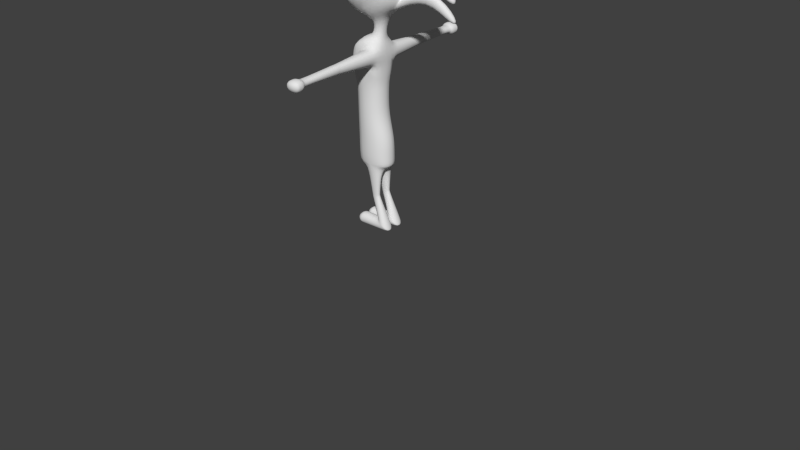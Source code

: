 # Source: Kokopielli.blend  (saved by Blender 2.69.0; exported with 4.5.12 LTS)
import bpy
from mathutils import Matrix  # noqa: F401  (used for matrix-valued properties, if any)

bpy.ops.wm.read_factory_settings(use_empty=True)
scene = bpy.context.scene
scene.name = 'Scene'

# ---- collections
col_collection_1 = bpy.data.collections.new('Collection 1'); scene.collection.children.link(col_collection_1)
col_collection_1.hide_render = True
col_collection_1.hide_viewport = True
col_collection_2 = bpy.data.collections.new('Collection 2'); scene.collection.children.link(col_collection_2)
col_collection_2.hide_render = True
col_collection_2.hide_viewport = True
col_collection_3 = bpy.data.collections.new('Collection 3'); scene.collection.children.link(col_collection_3)

# ---- world
world_world = bpy.data.worlds.new('World'); scene.world = world_world
world_world.color = (0.05088, 0.05088, 0.05088)
world_world.use_sun_shadow = False
world_world.sun_shadow_jitter_overblur = 0.0
world_world.cycles.sampling_method = 'MANUAL'
world_world.cycles.sample_map_resolution = 256

# ---- meshes
me_cube_006 = bpy.data.meshes.new('Cube.006')
me_cube_006.from_pydata([(-1.0, -0.5472, -6.155), (-1.0, 1.453, -6.155), (1.0, 1.453, -6.155), (1.0, -0.5472, -6.155), (-1.0, -2.705, -4.251), (-1.0, -0.7054, -4.251), (1.0, -0.7054, -4.251), (1.0, -2.705, -4.251), (-1.0, -0.5472, -8.668), (-1.0, 1.453, -8.668), (1.0, 1.453, -8.668), (1.0, -0.5472, -8.668), (-1.031, -1.018, -9.301), (-1.01, 0.4018, -10.71), (0.9833, 0.2721, -10.81), (0.9626, -1.147, -9.403), (-1.091, -1.255, -10.05), (-1.171, -1.238, -12.04), (0.8063, -1.53, -12.13), (0.8859, -1.548, -10.13)], [], [(4, 5, 1, 0), (5, 6, 2, 1), (6, 7, 3, 2), (7, 4, 0, 3), (3, 0, 8, 11), (7, 6, 5, 4), (11, 8, 12, 15), (2, 3, 11, 10), (1, 2, 10, 9), (0, 1, 9, 8), (15, 12, 16, 19), (10, 11, 15, 14), (9, 10, 14, 13), (8, 9, 13, 12), (16, 17, 18, 19), (14, 15, 19, 18), (13, 14, 18, 17), (12, 13, 17, 16)])
me_cube_006.use_remesh_preserve_volume = False
me_cube_006.use_remesh_preserve_attributes = False
me_cube_006.use_mirror_vertex_groups = False
me_cube_006.update()
me_cube_007 = bpy.data.meshes.new('Cube.007')
me_cube_007.from_pydata([(-1.0, -0.5472, -6.155), (-1.0, 1.453, -6.155), (1.0, 1.453, -6.155), (1.0, -0.5472, -6.155), (-1.0, -2.705, -4.251), (-1.0, -0.7054, -4.251), (1.0, -0.7054, -4.251), (1.0, -2.705, -4.251), (-1.0, -0.5472, -8.668), (-1.0, 1.453, -8.668), (1.0, 1.453, -8.668), (1.0, -0.5472, -8.668), (-1.031, -1.018, -9.301), (-1.01, 0.4018, -10.71), (0.9833, 0.2721, -10.81), (0.9626, -1.147, -9.403), (-1.091, -1.255, -10.05), (-1.171, -1.238, -12.04), (0.8063, -1.53, -12.13), (0.8859, -1.548, -10.13)], [], [(4, 5, 1, 0), (5, 6, 2, 1), (6, 7, 3, 2), (7, 4, 0, 3), (3, 0, 8, 11), (7, 6, 5, 4), (11, 8, 12, 15), (2, 3, 11, 10), (1, 2, 10, 9), (0, 1, 9, 8), (15, 12, 16, 19), (10, 11, 15, 14), (9, 10, 14, 13), (8, 9, 13, 12), (16, 17, 18, 19), (14, 15, 19, 18), (13, 14, 18, 17), (12, 13, 17, 16)])
me_cube_007.use_remesh_preserve_volume = False
me_cube_007.use_remesh_preserve_attributes = False
me_cube_007.use_mirror_vertex_groups = False
me_cube_007.update()
me_cube_008 = bpy.data.meshes.new('Cube.008')
me_cube_008.from_pydata([(-1.0, -0.5472, -6.155), (-1.0, 1.453, -6.155), (1.0, 1.453, -6.155), (1.0, -0.5472, -6.155), (-1.0, -2.705, -4.251), (-1.0, -0.7054, -4.251), (1.0, -0.7054, -4.251), (1.0, -2.705, -4.251), (-1.0, -0.5472, -8.668), (-1.0, 1.453, -8.668), (1.0, 1.453, -8.668), (1.0, -0.5472, -8.668), (-1.031, -1.018, -9.301), (-1.01, 0.4018, -10.71), (0.9833, 0.2721, -10.81), (0.9626, -1.147, -9.403), (-1.091, -1.255, -10.05), (-1.171, -1.238, -12.04), (0.8063, -1.53, -12.13), (0.8859, -1.548, -10.13)], [], [(4, 5, 1, 0), (5, 6, 2, 1), (6, 7, 3, 2), (7, 4, 0, 3), (3, 0, 8, 11), (7, 6, 5, 4), (11, 8, 12, 15), (2, 3, 11, 10), (1, 2, 10, 9), (0, 1, 9, 8), (15, 12, 16, 19), (10, 11, 15, 14), (9, 10, 14, 13), (8, 9, 13, 12), (16, 17, 18, 19), (14, 15, 19, 18), (13, 14, 18, 17), (12, 13, 17, 16)])
me_cube_008.use_remesh_preserve_volume = False
me_cube_008.use_remesh_preserve_attributes = False
me_cube_008.use_mirror_vertex_groups = False
me_cube_008.update()
me_cube_009 = bpy.data.meshes.new('Cube.009')
me_cube_009.from_pydata([(-1.0, -1.0, -4.764), (-1.0, 1.0, -4.764), (1.0, 1.0, -4.764), (1.0, -1.0, -4.764), (-1.0, -1.0, 4.764), (-1.0, 1.0, 4.764), (1.0, 1.0, 4.764), (1.0, -1.0, 4.764)], [], [(4, 5, 1, 0), (5, 6, 2, 1), (6, 7, 3, 2), (7, 4, 0, 3), (0, 1, 2, 3), (7, 6, 5, 4)])
me_cube_009.use_remesh_preserve_volume = False
me_cube_009.use_remesh_preserve_attributes = False
me_cube_009.use_mirror_vertex_groups = False
me_cube_009.update()
me_cube = bpy.data.meshes.new('Cube')
me_cube.from_pydata([(-1.623, -0.4152, -0.4152), (-1.623, 0.4152, -0.4152), (-0.6667, 0.4152, -0.4152), (-0.6667, -0.4152, -0.4152), (-1.623, -0.4152, 0.01737), (-1.623, 0.4152, 0.01737), (-0.7085, 0.4152, 0.01737), (-0.7085, -0.4152, 0.01737), (-1.643, -0.4152, 0.6223), (-1.643, 0.4152, 0.6223), (-0.692, 0.4152, 0.6245), (-0.692, -0.4152, 0.6245), (-1.705, -0.4152, 0.8571), (-1.705, 0.4152, 0.8571), (-0.7061, 0.4152, 1.124), (-0.7061, -0.4152, 1.124), (-1.7, -0.4152, 1.444), (-1.7, 0.4152, 1.444), (-0.6873, 0.4152, 1.685), (-1.497, -0.3155, -3.341), (-1.343, -0.4152, 1.9), (-1.343, 0.4152, 1.9), (-1.629, -0.4152, -0.963), (-1.629, 0.4152, -0.963), (-0.496, 0.4152, -0.963), (-0.496, -0.4152, -0.963), (-1.63, -0.4152, -1.426), (-1.63, 0.4152, -1.426), (-0.4872, 0.4152, -1.424), (-0.4872, -0.4152, -1.424), (-1.599, -0.4152, -1.796), (-1.599, 0.4152, -1.796), (-0.4879, 0.4152, -1.786), (-0.4879, -0.4152, -1.786), (-0.7148, -0.333, -1.793), (-1.21, -0.3426, -1.807), (-0.7353, 0.3548, -1.801), (-1.214, 0.3613, -1.808), (-1.212, -0.03903, -1.807), (-0.7608, -0.05599, -1.811), (-0.7635, 0.03443, -1.812), (-1.212, 0.03996, -1.808), (-0.6871, -0.4152, 1.685), (-1.291, -0.4152, 1.54), (-1.282, -0.4152, 1.119), (-1.296, 0.4152, 1.539), (-1.291, 0.4152, 1.114), (-0.7533, -0.1699, 1.854), (-1.088, -0.1702, 1.88), (-0.7533, 0.1568, 1.854), (-1.083, 0.157, 1.88), (-0.6728, -0.1699, 2.441), (-1.054, -0.1702, 2.317), (-0.6728, 0.1568, 2.441), (-1.049, 0.157, 2.317), (-1.385, -0.02564, -3.599), (-1.415, -0.01821, -3.266), (-1.385, -0.393, -3.599), (-1.415, -0.3867, -3.266), (-1.312, -0.02564, -3.601), (-1.333, -0.01821, -3.23), (-1.312, -0.393, -3.601), (-1.333, -0.3867, -3.231), (-0.6329, -0.02564, -3.599), (-1.09, -0.01821, -3.264), (-0.6332, -0.393, -3.599), (-1.09, -0.3867, -3.265), (-0.4497, -0.02564, -3.591), (-0.907, -0.01821, -3.257), (-0.45, -0.393, -3.591), (-0.9069, -0.3867, -3.257), (-0.4203, -0.02564, -3.563), (-0.8546, -0.01821, -3.238), (-0.4206, -0.393, -3.563), (-0.8545, -0.3867, -3.239), (-0.4145, -0.02564, -3.52), (-0.8128, -0.01821, -3.214), (-0.4148, -0.393, -3.52), (-0.8127, -0.3867, -3.215), (-1.015, -0.2858, -2.74), (-0.7954, -0.2886, -2.644), (-1.016, -0.1229, -2.74), (-0.7952, -0.1262, -2.644), (-1.037, -0.2863, -2.683), (-0.7966, -0.2891, -2.582), (-1.037, -0.1235, -2.683), (-0.8001, -0.1268, -2.583), (-1.048, -0.2863, -2.629), (-0.7991, -0.2891, -2.53), (-1.049, -0.1235, -2.629), (-0.8026, -0.1268, -2.532), (-0.8026, 0.2773, -2.532), (-1.049, 0.2805, -2.629), (-0.7991, 0.1149, -2.53), (-1.048, 0.1177, -2.629), (-0.8001, 0.2773, -2.583), (-1.037, 0.2805, -2.683), (-0.7966, 0.1149, -2.582), (-1.037, 0.1177, -2.683), (-0.7952, 0.2778, -2.644), (-1.016, 0.2811, -2.74), (-0.7954, 0.1154, -2.644), (-1.015, 0.1182, -2.74), (-0.8127, 0.01734, -3.215), (-0.4148, 0.011, -3.52), (-0.8128, 0.3858, -3.214), (-0.4145, 0.3784, -3.52), (-0.8545, 0.01734, -3.239), (-0.4206, 0.011, -3.563), (-0.8546, 0.3858, -3.238), (-0.4203, 0.3784, -3.563), (-0.9069, 0.01734, -3.257), (-0.45, 0.011, -3.591), (-0.907, 0.3858, -3.257), (-0.4497, 0.3784, -3.591), (-1.09, 0.01734, -3.265), (-0.6332, 0.011, -3.599), (-1.09, 0.3858, -3.264), (-0.6329, 0.3784, -3.599), (-1.333, 0.01734, -3.231), (-1.312, 0.011, -3.601), (-1.333, 0.3858, -3.23), (-1.312, 0.3784, -3.601), (-1.415, 0.01734, -3.266), (-1.385, 0.011, -3.599), (-1.415, 0.3858, -3.266), (-1.385, 0.3784, -3.599), (-1.497, 0.08855, -3.341), (-1.48, 0.0847, -3.543), (-1.497, 0.3119, -3.341), (-1.479, 0.3074, -3.543), (-1.533, 0.158, -3.419), (-1.527, 0.1566, -3.493), (-1.534, 0.2398, -3.419), (-1.527, 0.2381, -3.493), (-0.1136, -0.641, 3.003), (-1.26, -0.642, 2.331), (-0.1136, 0.6245, 3.003), (-1.251, 0.6251, 2.33), (-0.4134, -0.6331, 4.005), (-1.494, -0.6341, 3.876), (-0.4134, 0.6324, 4.005), (-1.485, 0.6331, 3.876), (-2.068, -0.1452, 2.458), (-2.064, 0.1547, 2.457), (-2.12, -0.1433, 3.072), (-2.116, 0.1565, 3.072), (-0.1136, -0.1925, 3.003), (-1.491, -0.1923, 3.876), (-0.4134, -0.1925, 4.005), (-1.488, 0.1491, 3.876), (-0.1136, 0.1446, 3.003), (-0.4134, 0.1474, 4.005), (-1.106, 0.1488, 3.942), (-1.105, -0.1923, 3.943), (-1.491, -0.1923, 3.876), (-1.488, 0.1491, 3.876), (-1.106, 0.1488, 3.942), (-1.105, -0.1923, 3.943), (1.483, -0.1446, 2.541), (1.481, 0.1109, 2.539), (1.688, 0.1065, 2.673), (1.688, -0.1525, 2.673), (-1.066, 0.1485, 3.939), (-1.079, -0.1924, 3.938), (-0.5833, 0.1482, 4.022), (-0.5806, -0.1924, 4.022), (-0.7577, -0.1113, 4.78), (-0.758, 0.07355, 4.78), (-1.216, 0.07369, 4.838), (-1.217, -0.1113, 4.839), (-1.066, 0.1485, 3.939), (-1.079, -0.1924, 3.938), (-0.5833, 0.1482, 4.022), (-0.5806, -0.1924, 4.022), (-0.4185, 0.1494, 4.912), (-0.4307, -0.1915, 4.911), (-0.1896, 0.1491, 4.479), (-0.1869, -0.1915, 4.48), (-0.2035, 0.1459, 3.603), (-0.2016, -0.1925, 3.596), (-0.0959, 0.1455, 3.09), (-0.09378, -0.1925, 3.082), (-0.2035, 0.1459, 3.603), (-0.2016, -0.1925, 3.596), (-0.0959, 0.1455, 3.09), (-0.09378, -0.1925, 3.082), (0.6409, 0.1459, 4.106), (0.6428, -0.1925, 4.099), (0.7322, 0.1455, 3.632), (0.7269, -0.1925, 3.632), (-0.3622, 0.1503, 2.641), (-0.359, -0.1821, 2.643), (-0.1136, -0.1925, 3.003), (-0.1136, 0.1446, 3.003), (-0.3622, 0.1503, 2.641), (-0.359, -0.1821, 2.643), (0.7413, -0.1525, 3.499), (0.7413, 0.1065, 3.499), (0.6543, 0.1109, 3.126), (0.6568, -0.1446, 3.127), (-0.2141, 0.1468, 3.629), (-0.2119, -0.1925, 3.623), (-0.4182, -0.1925, 4.003), (-0.4182, 0.1474, 4.003), (-0.2189, 0.1468, 3.627), (-0.2167, -0.1925, 3.621), (0.2999, -0.193, 4.684), (0.2999, 0.1469, 4.684), (0.3691, 0.1463, 4.185), (0.3713, -0.193, 4.18), (1.674, 0.1459, 3.187), (1.676, -0.1925, 3.18), (1.45, 0.1455, 2.999), (1.452, -0.1925, 2.991), (1.435, -0.1939, 3.852), (1.435, 0.146, 3.852), (1.162, 0.1455, 3.626), (1.164, -0.1939, 3.62), (1.013, 0.1503, 4.801), (1.001, -0.1906, 4.8), (0.9344, 0.15, 4.553), (0.9371, -0.1906, 4.554), (0.01738, -0.1097, 5.122), (0.01702, 0.07514, 5.122), (0.08579, 0.07529, 5.491), (0.0844, -0.1097, 5.491), (-1.48, -0.3193, -3.543), (-1.497, -0.09213, -3.341), (-1.479, -0.09663, -3.543), (-1.533, -0.246, -3.419), (-1.527, -0.2474, -3.493), (-1.534, -0.1643, -3.419), (-1.527, -0.1659, -3.493), (-0.7061, -0.5053, 1.124), (-0.6871, -0.5053, 1.685), (-1.291, -0.5053, 1.54), (-1.282, -0.5053, 1.119), (-0.8131, -1.599, 1.215), (-0.8011, -1.599, 1.566), (-1.179, -1.599, 1.475), (-1.173, -1.599, 1.212), (-0.8131, -1.665, 1.215), (-0.8011, -1.665, 1.566), (-1.179, -1.665, 1.475), (-1.173, -1.665, 1.212), (-0.8131, -1.746, 1.215), (-0.8011, -1.746, 1.566), (-1.179, -1.746, 1.475), (-1.173, -1.746, 1.212), (-0.8612, -2.878, 1.256), (-0.8525, -2.878, 1.446), (-1.129, -2.878, 1.446), (-1.124, -2.878, 1.254), (-0.8072, -2.918, 1.21), (-0.7949, -2.918, 1.479), (-1.185, -2.918, 1.479), (-1.179, -2.918, 1.209), (-0.7698, -3.005, 1.149), (-0.7527, -3.005, 1.523), (-1.216, -3.005, 1.522), (-1.209, -3.005, 1.149), (-0.7698, -3.094, 1.149), (-0.7527, -3.094, 1.523), (-1.216, -3.094, 1.522), (-1.209, -3.094, 1.149), (-0.7726, -3.182, 1.18), (-0.758, -3.182, 1.5), (-1.221, -3.182, 1.5), (-1.215, -3.182, 1.179), (-0.9143, -3.257, 1.301), (-0.9092, -3.257, 1.415), (-1.073, -3.257, 1.414), (-1.07, -3.257, 1.3), (-1.283, 0.5047, 1.121), (-1.294, 0.5047, 1.538), (-0.687, 0.5047, 1.683), (-0.6991, 0.5047, 1.119), (-1.176, 1.598, 1.212), (-1.178, 1.598, 1.476), (-0.8008, 1.598, 1.566), (-0.808, 1.598, 1.212), (-1.176, 1.665, 1.212), (-1.178, 1.665, 1.476), (-0.8008, 1.665, 1.566), (-0.808, 1.665, 1.212), (-1.176, 1.745, 1.212), (-1.178, 1.745, 1.476), (-0.8008, 1.745, 1.566), (-0.808, 1.745, 1.212), (-1.12, 2.877, 1.256), (-1.129, 2.877, 1.446), (-0.8529, 2.877, 1.446), (-0.857, 2.877, 1.254), (-1.174, 2.918, 1.21), (-1.187, 2.918, 1.479), (-0.7962, 2.918, 1.479), (-0.802, 2.918, 1.209), (-1.212, 3.004, 1.149), (-1.229, 3.004, 1.523), (-0.765, 3.004, 1.522), (-0.7729, 3.004, 1.149), (-1.212, 3.094, 1.149), (-1.229, 3.094, 1.523), (-0.765, 3.094, 1.522), (-0.7729, 3.094, 1.149), (-1.209, 3.182, 1.18), (-1.223, 3.182, 1.5), (-0.7599, 3.182, 1.5), (-0.7667, 3.182, 1.179), (-1.067, 3.257, 1.301), (-1.072, 3.257, 1.415), (-0.9086, 3.257, 1.414), (-0.911, 3.257, 1.3), (-1.43, 0.4784, 3.345), (-1.42, -0.4447, 3.357), (-1.436, -0.4447, 3.353), (-1.451, -0.4447, 3.345), (-1.464, -0.4447, 3.334), (-1.474, -0.4447, 3.321), (-1.482, -0.4447, 3.306), (-1.487, -0.4447, 3.291), (-1.489, -0.4447, 3.274), (-1.487, -0.4447, 3.257), (-1.482, -0.4447, 3.241), (-1.474, -0.4447, 3.227), (-1.464, -0.4447, 3.214), (-1.451, -0.4447, 3.203), (-1.436, -0.4447, 3.195), (-1.42, -0.4447, 3.19), (-1.404, -0.4447, 3.189), (-1.422, 0.4662, 3.353), (-1.42, -0.4414, 3.357), (-1.435, -0.4383, 3.353), (-1.45, -0.4354, 3.345), (-1.463, -0.4329, 3.334), (-1.473, -0.4308, 3.321), (-1.481, -0.4293, 3.306), (-1.485, -0.4284, 3.291), (-1.487, -0.428, 3.274), (-1.485, -0.4284, 3.257), (-1.481, -0.4293, 3.241), (-1.473, -0.4308, 3.227), (-1.463, -0.4329, 3.214), (-1.45, -0.4354, 3.203), (-1.435, -0.4383, 3.195), (-1.42, -0.4414, 3.19), (-1.413, 0.4529, 3.357), (-1.415, 0.4508, 3.19), (-1.419, -0.4383, 3.357), (-1.434, -0.4322, 3.353), (-1.447, -0.4266, 3.345), (-1.459, -0.4216, 3.334), (-1.469, -0.4176, 3.321), (-1.476, -0.4145, 3.306), (-1.481, -0.4127, 3.291), (-1.482, -0.4121, 3.274), (-1.481, -0.4127, 3.257), (-1.476, -0.4145, 3.241), (-1.469, -0.4176, 3.227), (-1.459, -0.4216, 3.214), (-1.447, -0.4266, 3.203), (-1.434, -0.4322, 3.195), (-1.419, -0.4383, 3.19), (-1.427, 0.4621, 3.195), (-1.437, 0.4725, 3.203), (-1.417, -0.4354, 3.357), (-1.431, -0.4266, 3.353), (-1.443, -0.4184, 3.345), (-1.454, -0.4112, 3.334), (-1.462, -0.4053, 3.321), (-1.469, -0.4009, 3.306), (-1.473, -0.3982, 3.291), (-1.474, -0.3973, 3.274), (-1.473, -0.3982, 3.257), (-1.469, -0.4009, 3.241), (-1.462, -0.4053, 3.227), (-1.454, -0.4112, 3.214), (-1.443, -0.4184, 3.203), (-1.431, -0.4266, 3.195), (-1.417, -0.4354, 3.19), (-1.446, 0.4816, 3.214), (-1.454, 0.4891, 3.227), (-1.415, -0.4329, 3.357), (-1.427, -0.4216, 3.353), (-1.437, -0.4112, 3.345), (-1.446, -0.4021, 3.334), (-1.454, -0.3946, 3.321), (-1.459, -0.389, 3.306), (-1.463, -0.3856, 3.291), (-1.464, -0.3844, 3.274), (-1.463, -0.3856, 3.257), (-1.459, -0.389, 3.241), (-1.454, -0.3946, 3.227), (-1.446, -0.4021, 3.214), (-1.437, -0.4112, 3.203), (-1.427, -0.4216, 3.195), (-1.415, -0.4329, 3.19), (-1.459, 0.4947, 3.241), (-1.463, 0.4981, 3.257), (-1.413, -0.4308, 3.357), (-1.422, -0.4176, 3.353), (-1.43, -0.4053, 3.345), (-1.437, -0.3946, 3.334), (-1.443, -0.3858, 3.321), (-1.447, -0.3792, 3.306), (-1.45, -0.3752, 3.291), (-1.451, -0.3738, 3.274), (-1.45, -0.3752, 3.257), (-1.447, -0.3792, 3.241), (-1.443, -0.3858, 3.227), (-1.437, -0.3946, 3.214), (-1.43, -0.4053, 3.203), (-1.422, -0.4176, 3.195), (-1.413, -0.4308, 3.19), (-1.464, 0.4993, 3.274), (-1.463, 0.4981, 3.291), (-1.41, -0.4293, 3.357), (-1.416, -0.4145, 3.353), (-1.422, -0.4009, 3.345), (-1.427, -0.389, 3.334), (-1.431, -0.3792, 3.321), (-1.434, -0.372, 3.306), (-1.435, -0.3675, 3.291), (-1.436, -0.366, 3.274), (-1.435, -0.3675, 3.257), (-1.434, -0.372, 3.241), (-1.431, -0.3792, 3.227), (-1.427, -0.389, 3.214), (-1.422, -0.4009, 3.203), (-1.416, -0.4145, 3.195), (-1.41, -0.4293, 3.19), (-1.459, 0.4947, 3.306), (-1.454, 0.4891, 3.321), (-1.407, -0.4284, 3.357), (-1.41, -0.4127, 3.353), (-1.413, -0.3982, 3.345), (-1.415, -0.3856, 3.334), (-1.417, -0.3752, 3.321), (-1.419, -0.3675, 3.306), (-1.42, -0.3627, 3.291), (-1.42, -0.3611, 3.274), (-1.42, -0.3627, 3.257), (-1.419, -0.3675, 3.241), (-1.417, -0.3752, 3.227), (-1.415, -0.3856, 3.214), (-1.413, -0.3982, 3.203), (-1.41, -0.4127, 3.195), (-1.407, -0.4284, 3.19), (-1.446, 0.4816, 3.334), (-1.437, 0.4725, 3.345), (-1.404, -0.428, 3.357), (-1.404, -0.4121, 3.353), (-1.404, -0.3973, 3.345), (-1.404, -0.3844, 3.334), (-1.404, -0.3738, 3.321), (-1.404, -0.366, 3.306), (-1.404, -0.3611, 3.291), (-1.404, -0.3595, 3.274), (-1.404, -0.3611, 3.257), (-1.404, -0.366, 3.241), (-1.404, -0.3738, 3.227), (-1.404, -0.3844, 3.214), (-1.404, -0.3973, 3.203), (-1.404, -0.4121, 3.195), (-1.404, -0.428, 3.19), (-1.427, 0.4621, 3.353), (-1.415, 0.4508, 3.357), (-1.4, -0.4284, 3.357), (-1.397, -0.4127, 3.353), (-1.394, -0.3982, 3.345), (-1.392, -0.3856, 3.334), (-1.39, -0.3752, 3.321), (-1.388, -0.3675, 3.306), (-1.387, -0.3627, 3.291), (-1.387, -0.3611, 3.274), (-1.387, -0.3627, 3.257), (-1.388, -0.3675, 3.241), (-1.39, -0.3752, 3.227), (-1.392, -0.3856, 3.214), (-1.394, -0.3982, 3.203), (-1.397, -0.4127, 3.195), (-1.4, -0.4284, 3.19), (-1.417, 0.4483, 3.19), (-1.431, 0.4572, 3.195), (-1.397, -0.4293, 3.357), (-1.391, -0.4145, 3.353), (-1.385, -0.4009, 3.345), (-1.38, -0.389, 3.334), (-1.376, -0.3792, 3.321), (-1.373, -0.372, 3.306), (-1.372, -0.3675, 3.291), (-1.371, -0.366, 3.274), (-1.372, -0.3675, 3.257), (-1.373, -0.372, 3.241), (-1.376, -0.3792, 3.227), (-1.38, -0.389, 3.214), (-1.385, -0.4009, 3.203), (-1.391, -0.4145, 3.195), (-1.397, -0.4293, 3.19), (-1.443, 0.4653, 3.203), (-1.454, 0.4725, 3.214), (-1.394, -0.4308, 3.357), (-1.385, -0.4176, 3.353), (-1.377, -0.4053, 3.345), (-1.37, -0.3946, 3.334), (-1.364, -0.3858, 3.321), (-1.36, -0.3792, 3.306), (-1.357, -0.3752, 3.291), (-1.356, -0.3738, 3.274), (-1.357, -0.3752, 3.257), (-1.36, -0.3792, 3.241), (-1.364, -0.3858, 3.227), (-1.37, -0.3946, 3.214), (-1.377, -0.4053, 3.203), (-1.385, -0.4176, 3.195), (-1.394, -0.4308, 3.19), (-1.462, 0.4784, 3.227), (-1.469, 0.4828, 3.241), (-1.392, -0.4329, 3.357), (-1.38, -0.4216, 3.353), (-1.37, -0.4112, 3.345), (-1.361, -0.4021, 3.334), (-1.353, -0.3946, 3.321), (-1.348, -0.389, 3.306), (-1.344, -0.3856, 3.291), (-1.343, -0.3844, 3.274), (-1.344, -0.3856, 3.257), (-1.348, -0.389, 3.241), (-1.353, -0.3946, 3.227), (-1.361, -0.4021, 3.214), (-1.37, -0.4112, 3.203), (-1.38, -0.4216, 3.195), (-1.392, -0.4329, 3.19), (-1.473, 0.4855, 3.257), (-1.474, 0.4864, 3.274), (-1.39, -0.4354, 3.357), (-1.376, -0.4266, 3.353), (-1.364, -0.4184, 3.345), (-1.353, -0.4112, 3.334), (-1.345, -0.4053, 3.321), (-1.338, -0.4009, 3.306), (-1.334, -0.3982, 3.291), (-1.333, -0.3973, 3.274), (-1.334, -0.3982, 3.257), (-1.338, -0.4009, 3.241), (-1.345, -0.4053, 3.227), (-1.353, -0.4112, 3.214), (-1.364, -0.4184, 3.203), (-1.376, -0.4266, 3.195), (-1.39, -0.4354, 3.19), (-1.473, 0.4855, 3.291), (-1.469, 0.4828, 3.306), (-1.388, -0.4383, 3.357), (-1.373, -0.4322, 3.353), (-1.36, -0.4266, 3.345), (-1.348, -0.4216, 3.334), (-1.338, -0.4176, 3.321), (-1.331, -0.4145, 3.306), (-1.326, -0.4127, 3.291), (-1.325, -0.4121, 3.274), (-1.326, -0.4127, 3.257), (-1.331, -0.4145, 3.241), (-1.338, -0.4176, 3.227), (-1.348, -0.4216, 3.214), (-1.36, -0.4266, 3.203), (-1.373, -0.4322, 3.195), (-1.388, -0.4383, 3.19), (-1.462, 0.4784, 3.321), (-1.454, 0.4725, 3.334), (-1.387, -0.4414, 3.357), (-1.372, -0.4383, 3.353), (-1.357, -0.4354, 3.345), (-1.344, -0.4329, 3.334), (-1.334, -0.4308, 3.321), (-1.326, -0.4293, 3.306), (-1.322, -0.4284, 3.291), (-1.32, -0.428, 3.274), (-1.322, -0.4284, 3.257), (-1.326, -0.4293, 3.241), (-1.334, -0.4308, 3.227), (-1.344, -0.4329, 3.214), (-1.357, -0.4354, 3.203), (-1.372, -0.4383, 3.195), (-1.387, -0.4414, 3.19), (-1.443, 0.4653, 3.345), (-1.431, 0.4572, 3.353), (-1.387, -0.4447, 3.357), (-1.371, -0.4447, 3.353), (-1.356, -0.4447, 3.345), (-1.343, -0.4447, 3.334), (-1.333, -0.4447, 3.321), (-1.325, -0.4447, 3.306), (-1.32, -0.4447, 3.291), (-1.318, -0.4447, 3.274), (-1.32, -0.4447, 3.257), (-1.325, -0.4447, 3.241), (-1.333, -0.4447, 3.227), (-1.343, -0.4447, 3.214), (-1.356, -0.4447, 3.203), (-1.371, -0.4447, 3.195), (-1.387, -0.4447, 3.19), (-1.417, 0.4483, 3.357), (-1.419, 0.4454, 3.19), (-1.387, -0.4479, 3.357), (-1.372, -0.451, 3.353), (-1.357, -0.4539, 3.345), (-1.344, -0.4564, 3.334), (-1.334, -0.4585, 3.321), (-1.326, -0.46, 3.306), (-1.322, -0.461, 3.291), (-1.32, -0.4613, 3.274), (-1.322, -0.461, 3.257), (-1.326, -0.46, 3.241), (-1.334, -0.4585, 3.227), (-1.344, -0.4564, 3.214), (-1.357, -0.4539, 3.203), (-1.372, -0.451, 3.195), (-1.387, -0.4479, 3.19), (-1.434, 0.4515, 3.195), (-1.447, 0.4572, 3.203), (-1.388, -0.451, 3.357), (-1.373, -0.4571, 3.353), (-1.36, -0.4628, 3.345), (-1.348, -0.4677, 3.334), (-1.338, -0.4718, 3.321), (-1.331, -0.4748, 3.306), (-1.326, -0.4766, 3.291), (-1.325, -0.4773, 3.274), (-1.326, -0.4766, 3.257), (-1.331, -0.4748, 3.241), (-1.338, -0.4718, 3.227), (-1.348, -0.4677, 3.214), (-1.36, -0.4628, 3.203), (-1.373, -0.4571, 3.195), (-1.388, -0.451, 3.19), (-1.459, 0.4621, 3.214), (-1.469, 0.4662, 3.227), (-1.39, -0.4539, 3.357), (-1.376, -0.4628, 3.353), (-1.364, -0.471, 3.345), (-1.353, -0.4781, 3.334), (-1.345, -0.484, 3.321), (-1.338, -0.4884, 3.306), (-1.334, -0.4911, 3.291), (-1.333, -0.492, 3.274), (-1.334, -0.4911, 3.257), (-1.338, -0.4884, 3.241), (-1.345, -0.484, 3.227), (-1.353, -0.4781, 3.214), (-1.364, -0.471, 3.203), (-1.376, -0.4628, 3.195), (-1.39, -0.4539, 3.19), (-1.476, 0.4692, 3.241), (-1.481, 0.471, 3.257), (-1.392, -0.4564, 3.357), (-1.38, -0.4677, 3.353), (-1.37, -0.4781, 3.345), (-1.361, -0.4872, 3.334), (-1.353, -0.4947, 3.321), (-1.348, -0.5003, 3.306), (-1.344, -0.5037, 3.291), (-1.343, -0.5049, 3.274), (-1.344, -0.5037, 3.257), (-1.348, -0.5003, 3.241), (-1.353, -0.4947, 3.227), (-1.361, -0.4872, 3.214), (-1.37, -0.4781, 3.203), (-1.38, -0.4677, 3.195), (-1.392, -0.4564, 3.19), (-1.482, 0.4716, 3.274), (-1.481, 0.471, 3.291), (-1.394, -0.4585, 3.357), (-1.385, -0.4718, 3.353), (-1.377, -0.484, 3.345), (-1.37, -0.4947, 3.334), (-1.364, -0.5035, 3.321), (-1.36, -0.5101, 3.306), (-1.357, -0.5141, 3.291), (-1.356, -0.5155, 3.274), (-1.357, -0.5141, 3.257), (-1.36, -0.5101, 3.241), (-1.364, -0.5035, 3.227), (-1.37, -0.4947, 3.214), (-1.377, -0.484, 3.203), (-1.385, -0.4718, 3.195), (-1.394, -0.4585, 3.19), (-1.476, 0.4692, 3.306), (-1.469, 0.4662, 3.321), (-1.397, -0.46, 3.357), (-1.391, -0.4748, 3.353), (-1.385, -0.4884, 3.345), (-1.38, -0.5003, 3.334), (-1.376, -0.5101, 3.321), (-1.373, -0.5174, 3.306), (-1.372, -0.5218, 3.291), (-1.371, -0.5234, 3.274), (-1.372, -0.5218, 3.257), (-1.373, -0.5174, 3.241), (-1.376, -0.5101, 3.227), (-1.38, -0.5003, 3.214), (-1.385, -0.4884, 3.203), (-1.391, -0.4748, 3.195), (-1.397, -0.46, 3.19), (-1.459, 0.4621, 3.334), (-1.447, 0.4572, 3.345), (-1.4, -0.461, 3.357), (-1.397, -0.4766, 3.353), (-1.394, -0.4911, 3.345), (-1.392, -0.5037, 3.334), (-1.39, -0.5141, 3.321), (-1.388, -0.5218, 3.306), (-1.387, -0.5266, 3.291), (-1.387, -0.5282, 3.274), (-1.387, -0.5266, 3.257), (-1.388, -0.5218, 3.241), (-1.39, -0.5141, 3.227), (-1.392, -0.5037, 3.214), (-1.394, -0.4911, 3.203), (-1.397, -0.4766, 3.195), (-1.4, -0.461, 3.19), (-1.434, 0.4515, 3.353), (-1.419, 0.4454, 3.357), (-1.404, -0.4613, 3.357), (-1.404, -0.4773, 3.353), (-1.404, -0.492, 3.345), (-1.404, -0.5049, 3.334), (-1.404, -0.5155, 3.321), (-1.404, -0.5234, 3.306), (-1.404, -0.5282, 3.291), (-1.404, -0.5298, 3.274), (-1.404, -0.5282, 3.257), (-1.404, -0.5234, 3.241), (-1.404, -0.5155, 3.227), (-1.404, -0.5049, 3.214), (-1.404, -0.492, 3.203), (-1.404, -0.4773, 3.195), (-1.404, -0.4613, 3.19), (-1.42, 0.4423, 3.19), (-1.435, 0.4454, 3.195), (-1.407, -0.461, 3.357), (-1.41, -0.4766, 3.353), (-1.413, -0.4911, 3.345), (-1.415, -0.5037, 3.334), (-1.417, -0.5141, 3.321), (-1.419, -0.5218, 3.306), (-1.42, -0.5266, 3.291), (-1.42, -0.5282, 3.274), (-1.42, -0.5266, 3.257), (-1.419, -0.5218, 3.241), (-1.417, -0.5141, 3.227), (-1.415, -0.5037, 3.214), (-1.413, -0.4911, 3.203), (-1.41, -0.4766, 3.195), (-1.407, -0.461, 3.19), (-1.45, 0.4483, 3.203), (-1.404, -0.4447, 3.359), (-1.41, -0.46, 3.357), (-1.416, -0.4748, 3.353), (-1.422, -0.4884, 3.345), (-1.427, -0.5003, 3.334), (-1.431, -0.5101, 3.321), (-1.434, -0.5174, 3.306), (-1.435, -0.5218, 3.291), (-1.436, -0.5234, 3.274), (-1.435, -0.5218, 3.257), (-1.434, -0.5174, 3.241), (-1.431, -0.5101, 3.227), (-1.427, -0.5003, 3.214), (-1.422, -0.4884, 3.203), (-1.416, -0.4748, 3.195), (-1.41, -0.46, 3.19), (-1.463, 0.4508, 3.214), (-1.473, 0.4529, 3.227), (-1.413, -0.4585, 3.357), (-1.422, -0.4718, 3.353), (-1.43, -0.484, 3.345), (-1.437, -0.4947, 3.334), (-1.443, -0.5035, 3.321), (-1.447, -0.5101, 3.306), (-1.45, -0.5141, 3.291), (-1.451, -0.5155, 3.274), (-1.45, -0.5141, 3.257), (-1.447, -0.5101, 3.241), (-1.443, -0.5035, 3.227), (-1.437, -0.4947, 3.214), (-1.43, -0.484, 3.203), (-1.422, -0.4718, 3.195), (-1.413, -0.4585, 3.19), (-1.481, 0.4544, 3.241), (-1.485, 0.4554, 3.257), (-1.415, -0.4564, 3.357), (-1.427, -0.4677, 3.353), (-1.437, -0.4781, 3.345), (-1.446, -0.4872, 3.334), (-1.454, -0.4947, 3.321), (-1.459, -0.5003, 3.306), (-1.463, -0.5037, 3.291), (-1.464, -0.5049, 3.274), (-1.463, -0.5037, 3.257), (-1.459, -0.5003, 3.241), (-1.454, -0.4947, 3.227), (-1.446, -0.4872, 3.214), (-1.437, -0.4781, 3.203), (-1.427, -0.4677, 3.195), (-1.415, -0.4564, 3.19), (-1.487, 0.4557, 3.274), (-1.485, 0.4554, 3.291), (-1.417, -0.4539, 3.357), (-1.431, -0.4628, 3.353), (-1.443, -0.471, 3.345), (-1.454, -0.4781, 3.334), (-1.462, -0.484, 3.321), (-1.469, -0.4884, 3.306), (-1.473, -0.4911, 3.291), (-1.474, -0.492, 3.274), (-1.473, -0.4911, 3.257), (-1.469, -0.4884, 3.241), (-1.462, -0.484, 3.227), (-1.454, -0.4781, 3.214), (-1.443, -0.471, 3.203), (-1.431, -0.4628, 3.195), (-1.417, -0.4539, 3.19), (-1.481, 0.4544, 3.306), (-1.473, 0.4529, 3.321), (-1.419, -0.451, 3.357), (-1.434, -0.4571, 3.353), (-1.447, -0.4628, 3.345), (-1.459, -0.4677, 3.334), (-1.469, -0.4718, 3.321), (-1.476, -0.4748, 3.306), (-1.481, -0.4766, 3.291), (-1.482, -0.4773, 3.274), (-1.481, -0.4766, 3.257), (-1.476, -0.4748, 3.241), (-1.469, -0.4718, 3.227), (-1.459, -0.4677, 3.214), (-1.447, -0.4628, 3.203), (-1.434, -0.4571, 3.195), (-1.419, -0.451, 3.19), (-1.463, 0.4508, 3.334), (-1.45, 0.4483, 3.345), (-1.42, -0.4479, 3.357), (-1.435, -0.451, 3.353), (-1.45, -0.4539, 3.345), (-1.463, -0.4564, 3.334), (-1.473, -0.4585, 3.321), (-1.481, -0.46, 3.306), (-1.485, -0.461, 3.291), (-1.487, -0.4613, 3.274), (-1.485, -0.461, 3.257), (-1.481, -0.46, 3.241), (-1.473, -0.4585, 3.227), (-1.463, -0.4564, 3.214), (-1.45, -0.4539, 3.203), (-1.435, -0.451, 3.195), (-1.42, -0.4479, 3.19), (-1.435, 0.4454, 3.353), (-1.42, 0.4423, 3.357), (-1.404, 0.4391, 3.189), (-1.42, 0.4391, 3.19), (-1.436, 0.4391, 3.195), (-1.451, 0.4391, 3.203), (-1.464, 0.4391, 3.214), (-1.474, 0.4391, 3.227), (-1.482, 0.4391, 3.241), (-1.487, 0.4391, 3.257), (-1.489, 0.4391, 3.274), (-1.487, 0.4391, 3.291), (-1.482, 0.4391, 3.306), (-1.474, 0.4391, 3.321), (-1.464, 0.4391, 3.334), (-1.451, 0.4391, 3.345), (-1.436, 0.4391, 3.353), (-1.42, 0.4391, 3.357), (-1.437, 0.4891, 3.334), (-1.443, 0.4979, 3.321), (-1.447, 0.5045, 3.306), (-1.45, 0.5085, 3.291), (-1.451, 0.5099, 3.274), (-1.45, 0.5085, 3.257), (-1.447, 0.5045, 3.241), (-1.443, 0.4979, 3.227), (-1.437, 0.4891, 3.214), (-1.43, 0.4784, 3.203), (-1.422, 0.4662, 3.195), (-1.413, 0.4529, 3.19), (-1.41, 0.4544, 3.357), (-1.416, 0.4692, 3.353), (-1.422, 0.4828, 3.345), (-1.427, 0.4947, 3.334), (-1.431, 0.5045, 3.321), (-1.434, 0.5118, 3.306), (-1.435, 0.5162, 3.291), (-1.436, 0.5177, 3.274), (-1.435, 0.5162, 3.257), (-1.434, 0.5118, 3.241), (-1.431, 0.5045, 3.227), (-1.427, 0.4947, 3.214), (-1.422, 0.4828, 3.203), (-1.416, 0.4692, 3.195), (-1.41, 0.4544, 3.19), (-1.407, 0.4554, 3.357), (-1.41, 0.471, 3.353), (-1.413, 0.4855, 3.345), (-1.415, 0.4981, 3.334), (-1.417, 0.5085, 3.321), (-1.419, 0.5162, 3.306), (-1.42, 0.521, 3.291), (-1.42, 0.5226, 3.274), (-1.42, 0.521, 3.257), (-1.419, 0.5162, 3.241), (-1.417, 0.5085, 3.227), (-1.415, 0.4981, 3.214), (-1.413, 0.4855, 3.203), (-1.41, 0.471, 3.195), (-1.407, 0.4554, 3.19), (-1.404, 0.4557, 3.357), (-1.404, 0.4716, 3.353), (-1.404, 0.4864, 3.345), (-1.404, 0.4993, 3.334), (-1.404, 0.5099, 3.321), (-1.404, 0.5177, 3.306), (-1.404, 0.5226, 3.291), (-1.404, 0.5242, 3.274), (-1.404, 0.5226, 3.257), (-1.404, 0.5177, 3.241), (-1.404, 0.5099, 3.227), (-1.404, 0.4993, 3.214), (-1.404, 0.4864, 3.203), (-1.404, 0.4716, 3.195), (-1.404, 0.4557, 3.19), (-1.4, 0.4554, 3.357), (-1.397, 0.471, 3.353), (-1.394, 0.4855, 3.345), (-1.392, 0.4981, 3.334), (-1.39, 0.5085, 3.321), (-1.388, 0.5162, 3.306), (-1.387, 0.521, 3.291), (-1.387, 0.5226, 3.274), (-1.387, 0.521, 3.257), (-1.388, 0.5162, 3.241), (-1.39, 0.5085, 3.227), (-1.392, 0.4981, 3.214), (-1.394, 0.4855, 3.203), (-1.397, 0.471, 3.195), (-1.4, 0.4554, 3.19), (-1.397, 0.4544, 3.357), (-1.391, 0.4692, 3.353), (-1.385, 0.4828, 3.345), (-1.38, 0.4947, 3.334), (-1.376, 0.5045, 3.321), (-1.373, 0.5118, 3.306), (-1.372, 0.5162, 3.291), (-1.371, 0.5177, 3.274), (-1.372, 0.5162, 3.257), (-1.373, 0.5118, 3.241), (-1.376, 0.5045, 3.227), (-1.38, 0.4947, 3.214), (-1.385, 0.4828, 3.203), (-1.391, 0.4692, 3.195), (-1.397, 0.4544, 3.19), (-1.394, 0.4529, 3.357), (-1.385, 0.4662, 3.353), (-1.377, 0.4784, 3.345), (-1.37, 0.4891, 3.334), (-1.364, 0.4979, 3.321), (-1.36, 0.5045, 3.306), (-1.357, 0.5085, 3.291), (-1.356, 0.5099, 3.274), (-1.357, 0.5085, 3.257), (-1.36, 0.5045, 3.241), (-1.364, 0.4979, 3.227), (-1.37, 0.4891, 3.214), (-1.377, 0.4784, 3.203), (-1.385, 0.4662, 3.195), (-1.394, 0.4529, 3.19), (-1.392, 0.4508, 3.357), (-1.38, 0.4621, 3.353), (-1.37, 0.4725, 3.345), (-1.361, 0.4816, 3.334), (-1.353, 0.4891, 3.321), (-1.348, 0.4947, 3.306), (-1.344, 0.4981, 3.291), (-1.343, 0.4993, 3.274), (-1.344, 0.4981, 3.257), (-1.348, 0.4947, 3.241), (-1.353, 0.4891, 3.227), (-1.361, 0.4816, 3.214), (-1.37, 0.4725, 3.203), (-1.38, 0.4621, 3.195), (-1.392, 0.4508, 3.19), (-1.39, 0.4483, 3.357), (-1.376, 0.4572, 3.353), (-1.364, 0.4653, 3.345), (-1.353, 0.4725, 3.334), (-1.345, 0.4784, 3.321), (-1.338, 0.4828, 3.306), (-1.334, 0.4855, 3.291), (-1.333, 0.4864, 3.274), (-1.334, 0.4855, 3.257), (-1.338, 0.4828, 3.241), (-1.345, 0.4784, 3.227), (-1.353, 0.4725, 3.214), (-1.364, 0.4653, 3.203), (-1.376, 0.4572, 3.195), (-1.39, 0.4483, 3.19), (-1.388, 0.4454, 3.357), (-1.373, 0.4515, 3.353), (-1.36, 0.4572, 3.345), (-1.348, 0.4621, 3.334), (-1.338, 0.4662, 3.321), (-1.331, 0.4692, 3.306), (-1.326, 0.471, 3.291), (-1.325, 0.4716, 3.274), (-1.326, 0.471, 3.257), (-1.331, 0.4692, 3.241), (-1.338, 0.4662, 3.227), (-1.348, 0.4621, 3.214), (-1.36, 0.4572, 3.203), (-1.373, 0.4515, 3.195), (-1.388, 0.4454, 3.19), (-1.387, 0.4423, 3.357), (-1.372, 0.4454, 3.353), (-1.357, 0.4483, 3.345), (-1.344, 0.4508, 3.334), (-1.334, 0.4529, 3.321), (-1.326, 0.4544, 3.306), (-1.322, 0.4554, 3.291), (-1.32, 0.4557, 3.274), (-1.322, 0.4554, 3.257), (-1.326, 0.4544, 3.241), (-1.334, 0.4529, 3.227), (-1.344, 0.4508, 3.214), (-1.357, 0.4483, 3.203), (-1.372, 0.4454, 3.195), (-1.387, 0.4423, 3.19), (-1.387, 0.4391, 3.357), (-1.371, 0.4391, 3.353), (-1.356, 0.4391, 3.345), (-1.343, 0.4391, 3.334), (-1.333, 0.4391, 3.321), (-1.325, 0.4391, 3.306), (-1.32, 0.4391, 3.291), (-1.318, 0.4391, 3.274), (-1.32, 0.4391, 3.257), (-1.325, 0.4391, 3.241), (-1.333, 0.4391, 3.227), (-1.343, 0.4391, 3.214), (-1.356, 0.4391, 3.203), (-1.371, 0.4391, 3.195), (-1.387, 0.4391, 3.19), (-1.387, 0.4358, 3.357), (-1.372, 0.4327, 3.353), (-1.357, 0.4298, 3.345), (-1.344, 0.4273, 3.334), (-1.334, 0.4252, 3.321), (-1.326, 0.4237, 3.306), (-1.322, 0.4228, 3.291), (-1.32, 0.4224, 3.274), (-1.322, 0.4228, 3.257), (-1.326, 0.4237, 3.241), (-1.334, 0.4252, 3.227), (-1.344, 0.4273, 3.214), (-1.357, 0.4298, 3.203), (-1.372, 0.4327, 3.195), (-1.387, 0.4358, 3.19), (-1.388, 0.4327, 3.357), (-1.373, 0.4266, 3.353), (-1.36, 0.4209, 3.345), (-1.348, 0.416, 3.334), (-1.338, 0.412, 3.321), (-1.331, 0.4089, 3.306), (-1.326, 0.4071, 3.291), (-1.325, 0.4065, 3.274), (-1.326, 0.4071, 3.257), (-1.331, 0.4089, 3.241), (-1.338, 0.412, 3.227), (-1.348, 0.416, 3.214), (-1.36, 0.4209, 3.203), (-1.373, 0.4266, 3.195), (-1.388, 0.4327, 3.19), (-1.39, 0.4298, 3.357), (-1.376, 0.4209, 3.353), (-1.364, 0.4128, 3.345), (-1.353, 0.4056, 3.334), (-1.345, 0.3997, 3.321), (-1.338, 0.3953, 3.306), (-1.334, 0.3926, 3.291), (-1.333, 0.3917, 3.274), (-1.334, 0.3926, 3.257), (-1.338, 0.3953, 3.241), (-1.345, 0.3997, 3.227), (-1.353, 0.4056, 3.214), (-1.364, 0.4128, 3.203), (-1.376, 0.4209, 3.195), (-1.39, 0.4298, 3.19), (-1.392, 0.4273, 3.357), (-1.38, 0.416, 3.353), (-1.37, 0.4056, 3.345), (-1.361, 0.3965, 3.334), (-1.353, 0.389, 3.321), (-1.348, 0.3834, 3.306), (-1.344, 0.38, 3.291), (-1.343, 0.3788, 3.274), (-1.344, 0.38, 3.257), (-1.348, 0.3834, 3.241), (-1.353, 0.389, 3.227), (-1.361, 0.3965, 3.214), (-1.37, 0.4056, 3.203), (-1.38, 0.416, 3.195), (-1.392, 0.4273, 3.19), (-1.394, 0.4252, 3.357), (-1.385, 0.412, 3.353), (-1.377, 0.3997, 3.345), (-1.37, 0.389, 3.334), (-1.364, 0.3802, 3.321), (-1.36, 0.3736, 3.306), (-1.357, 0.3696, 3.291), (-1.356, 0.3682, 3.274), (-1.357, 0.3696, 3.257), (-1.36, 0.3736, 3.241), (-1.364, 0.3802, 3.227), (-1.37, 0.389, 3.214), (-1.377, 0.3997, 3.203), (-1.385, 0.412, 3.195), (-1.394, 0.4252, 3.19), (-1.397, 0.4237, 3.357), (-1.391, 0.4089, 3.353), (-1.385, 0.3953, 3.345), (-1.38, 0.3834, 3.334), (-1.376, 0.3736, 3.321), (-1.373, 0.3664, 3.306), (-1.372, 0.3619, 3.291), (-1.371, 0.3604, 3.274), (-1.372, 0.3619, 3.257), (-1.373, 0.3664, 3.241), (-1.376, 0.3736, 3.227), (-1.38, 0.3834, 3.214), (-1.385, 0.3953, 3.203), (-1.391, 0.4089, 3.195), (-1.397, 0.4237, 3.19), (-1.4, 0.4228, 3.357), (-1.397, 0.4071, 3.353), (-1.394, 0.3926, 3.345), (-1.392, 0.38, 3.334), (-1.39, 0.3696, 3.321), (-1.388, 0.3619, 3.306), (-1.387, 0.3571, 3.291), (-1.387, 0.3555, 3.274), (-1.387, 0.3571, 3.257), (-1.388, 0.3619, 3.241), (-1.39, 0.3696, 3.227), (-1.392, 0.38, 3.214), (-1.394, 0.3926, 3.203), (-1.397, 0.4071, 3.195), (-1.4, 0.4228, 3.19), (-1.404, 0.4224, 3.357), (-1.404, 0.4065, 3.353), (-1.404, 0.3917, 3.345), (-1.404, 0.3788, 3.334), (-1.404, 0.3682, 3.321), (-1.404, 0.3604, 3.306), (-1.404, 0.3555, 3.291), (-1.404, 0.3539, 3.274), (-1.404, 0.3555, 3.257), (-1.404, 0.3604, 3.241), (-1.404, 0.3682, 3.227), (-1.404, 0.3788, 3.214), (-1.404, 0.3917, 3.203), (-1.404, 0.4065, 3.195), (-1.404, 0.4224, 3.19), (-1.407, 0.4228, 3.357), (-1.41, 0.4071, 3.353), (-1.413, 0.3926, 3.345), (-1.415, 0.38, 3.334), (-1.417, 0.3696, 3.321), (-1.419, 0.3619, 3.306), (-1.42, 0.3571, 3.291), (-1.42, 0.3555, 3.274), (-1.42, 0.3571, 3.257), (-1.419, 0.3619, 3.241), (-1.417, 0.3696, 3.227), (-1.415, 0.38, 3.214), (-1.413, 0.3926, 3.203), (-1.41, 0.4071, 3.195), (-1.407, 0.4228, 3.19), (-1.404, 0.4391, 3.359), (-1.41, 0.4237, 3.357), (-1.416, 0.4089, 3.353), (-1.422, 0.3953, 3.345), (-1.427, 0.3834, 3.334), (-1.431, 0.3736, 3.321), (-1.434, 0.3664, 3.306), (-1.435, 0.3619, 3.291), (-1.436, 0.3604, 3.274), (-1.435, 0.3619, 3.257), (-1.434, 0.3664, 3.241), (-1.431, 0.3736, 3.227), (-1.427, 0.3834, 3.214), (-1.422, 0.3953, 3.203), (-1.416, 0.4089, 3.195), (-1.41, 0.4237, 3.19), (-1.413, 0.4252, 3.357), (-1.422, 0.412, 3.353), (-1.43, 0.3997, 3.345), (-1.437, 0.389, 3.334), (-1.443, 0.3802, 3.321), (-1.447, 0.3736, 3.306), (-1.45, 0.3696, 3.291), (-1.451, 0.3682, 3.274), (-1.45, 0.3696, 3.257), (-1.447, 0.3736, 3.241), (-1.443, 0.3802, 3.227), (-1.437, 0.389, 3.214), (-1.43, 0.3997, 3.203), (-1.422, 0.412, 3.195), (-1.413, 0.4252, 3.19), (-1.415, 0.4273, 3.357), (-1.427, 0.416, 3.353), (-1.437, 0.4056, 3.345), (-1.446, 0.3965, 3.334), (-1.454, 0.389, 3.321), (-1.459, 0.3834, 3.306), (-1.463, 0.38, 3.291), (-1.464, 0.3788, 3.274), (-1.463, 0.38, 3.257), (-1.459, 0.3834, 3.241), (-1.454, 0.389, 3.227), (-1.446, 0.3965, 3.214), (-1.437, 0.4056, 3.203), (-1.427, 0.416, 3.195), (-1.415, 0.4273, 3.19), (-1.417, 0.4298, 3.357), (-1.431, 0.4209, 3.353), (-1.443, 0.4128, 3.345), (-1.454, 0.4056, 3.334), (-1.462, 0.3997, 3.321), (-1.469, 0.3953, 3.306), (-1.473, 0.3926, 3.291), (-1.474, 0.3917, 3.274), (-1.473, 0.3926, 3.257), (-1.469, 0.3953, 3.241), (-1.462, 0.3997, 3.227), (-1.454, 0.4056, 3.214), (-1.443, 0.4128, 3.203), (-1.431, 0.4209, 3.195), (-1.417, 0.4298, 3.19), (-1.419, 0.4327, 3.357), (-1.434, 0.4266, 3.353), (-1.447, 0.4209, 3.345), (-1.459, 0.416, 3.334), (-1.469, 0.412, 3.321), (-1.476, 0.4089, 3.306), (-1.481, 0.4071, 3.291), (-1.482, 0.4065, 3.274), (-1.481, 0.4071, 3.257), (-1.476, 0.4089, 3.241), (-1.469, 0.412, 3.227), (-1.459, 0.416, 3.214), (-1.447, 0.4209, 3.203), (-1.434, 0.4266, 3.195), (-1.419, 0.4327, 3.19), (-1.42, 0.4358, 3.357), (-1.435, 0.4327, 3.353), (-1.45, 0.4298, 3.345), (-1.463, 0.4273, 3.334), (-1.473, 0.4252, 3.321), (-1.481, 0.4237, 3.306), (-1.485, 0.4228, 3.291), (-1.487, 0.4224, 3.274), (-1.485, 0.4228, 3.257), (-1.481, 0.4237, 3.241), (-1.473, 0.4252, 3.227), (-1.463, 0.4273, 3.214), (-1.45, 0.4298, 3.203), (-1.435, 0.4327, 3.195), (-1.42, 0.4358, 3.19)], [], [(4, 5, 1, 0), (5, 6, 2, 1), (6, 7, 3, 2), (7, 4, 0, 3), (3, 0, 22, 25), (4, 7, 11, 8), (7, 6, 10, 11), (6, 5, 9, 10), (5, 4, 8, 9), (12, 44, 43, 16), (11, 10, 14, 15), (9, 8, 12, 13), (39, 34, 88, 90), (227, 19, 230, 231), (13, 12, 16, 17), (229, 227, 231, 233), (47, 48, 20, 42), (17, 16, 20, 21), (25, 22, 26, 29), (2, 3, 25, 24), (1, 2, 24, 23), (0, 1, 23, 22), (33, 34, 39, 40, 36, 32), (24, 25, 29, 28), (23, 24, 28, 27), (22, 23, 27, 26), (28, 29, 33, 32), (26, 27, 31, 30), (29, 26, 30, 35, 34, 33), (30, 31, 37, 41, 38, 35), (28, 32, 36, 37, 31, 27), (19, 228, 232, 230), (38, 41, 40, 39), (40, 41, 94, 93), (228, 229, 233, 232), (46, 13, 17, 45), (18, 21, 50, 49), (49, 50, 54, 53), (20, 48, 50, 21), (53, 54, 138, 137), (50, 48, 52, 54), (47, 49, 53, 51), (48, 47, 51, 52), (21, 18, 45), (16, 43, 20), (42, 20, 43), (57, 58, 19, 227), (55, 57, 227, 229), (58, 56, 228, 19), (56, 55, 229, 228), (61, 62, 58, 57), (59, 61, 57, 55), (62, 60, 56, 58), (60, 59, 55, 56), (65, 66, 62, 61), (63, 65, 61, 59), (66, 64, 60, 62), (64, 63, 59, 60), (69, 70, 66, 65), (67, 69, 65, 63), (70, 68, 64, 66), (68, 67, 63, 64), (73, 74, 70, 69), (71, 73, 69, 67), (74, 72, 68, 70), (72, 71, 67, 68), (77, 78, 74, 73), (75, 77, 73, 71), (78, 76, 72, 74), (76, 75, 71, 72), (80, 79, 78, 77), (82, 80, 77, 75), (79, 81, 76, 78), (81, 82, 75, 76), (85, 86, 82, 81), (83, 85, 81, 79), (86, 84, 80, 82), (89, 90, 86, 85), (87, 89, 85, 83), (90, 88, 84, 86), (84, 83, 79, 80), (88, 87, 83, 84), (93, 94, 98, 97), (36, 40, 93, 91), (41, 37, 92, 94), (37, 36, 91, 92), (97, 98, 102, 101), (91, 93, 97, 95), (94, 92, 96, 98), (92, 91, 95, 96), (95, 97, 101, 99), (98, 96, 100, 102), (96, 95, 99, 100), (100, 99, 106, 105), (102, 100, 105, 103), (99, 101, 104, 106), (101, 102, 103, 104), (105, 106, 110, 109), (103, 105, 109, 107), (106, 104, 108, 110), (104, 103, 107, 108), (109, 110, 114, 113), (107, 109, 113, 111), (110, 108, 112, 114), (108, 107, 111, 112), (113, 114, 118, 117), (111, 113, 117, 115), (114, 112, 116, 118), (112, 111, 115, 116), (117, 118, 122, 121), (115, 117, 121, 119), (118, 116, 120, 122), (116, 115, 119, 120), (121, 122, 126, 125), (119, 121, 125, 123), (122, 120, 124, 126), (120, 119, 123, 124), (125, 126, 130, 129), (123, 125, 129, 127), (126, 124, 128, 130), (124, 123, 127, 128), (129, 130, 134, 133), (127, 129, 133, 131), (130, 128, 132, 134), (128, 127, 131, 132), (137, 138, 142, 141), (54, 52, 136, 138), (135, 51, 192, 147), (52, 51, 135, 136), (139, 149, 166, 164, 154, 148, 140), (136, 140, 145, 143), (135, 147, 182, 180, 202, 149, 139), (136, 135, 139, 140), (144, 143, 145, 146), (142, 138, 144, 146), (140, 148, 150, 142, 146, 145), (138, 136, 143, 144), (154, 153, 157, 158), (147, 151, 181, 182), (152, 141, 142, 150, 153, 163, 165), (151, 137, 141, 152, 201, 179, 181), (149, 152, 165, 166), (199, 198, 161, 160), (148, 154, 158, 155), (153, 150, 156, 157), (150, 148, 155, 156), (164, 166, 174, 172), (197, 200, 159, 162), (159, 160, 161, 162), (156, 155, 170, 169), (164, 163, 153, 154), (166, 165, 173, 174), (172, 174, 178, 176), (174, 173, 177, 178), (165, 163, 171, 173), (163, 164, 172, 171), (157, 156, 169, 168), (155, 158, 167, 170), (169, 170, 226, 225), (158, 157, 168, 167), (178, 177, 221, 222), (173, 171, 175, 177), (171, 172, 176, 175), (180, 179, 201, 202), (182, 181, 185, 186), (186, 185, 189, 190), (180, 182, 186, 184), (181, 179, 183, 185), (179, 180, 184, 183), (190, 189, 213, 214), (184, 186, 190, 188), (185, 183, 187, 189), (183, 184, 188, 187), (51, 53, 191, 192), (53, 137, 151, 191), (192, 191, 195, 196), (196, 195, 199, 200), (147, 192, 196, 193), (191, 151, 194, 195), (151, 147, 193, 194), (200, 199, 160, 159), (193, 196, 200, 197), (195, 194, 198, 199), (194, 193, 197, 198), (202, 201, 205, 206), (206, 205, 209, 210), (149, 202, 206, 203), (201, 152, 204, 205), (152, 149, 203, 204), (210, 209, 217, 218), (203, 206, 210, 207), (205, 204, 208, 209), (204, 203, 207, 208), (198, 197, 162, 161), (214, 213, 211, 212), (188, 190, 214, 212), (189, 187, 211, 213), (187, 188, 212, 211), (218, 217, 216, 215), (207, 210, 218, 215), (209, 208, 216, 217), (208, 207, 215, 216), (222, 221, 219, 220), (176, 178, 222, 220), (177, 175, 219, 221), (175, 176, 220, 219), (226, 223, 224, 225), (168, 169, 225, 224), (170, 167, 223, 226), (167, 168, 224, 223), (35, 87, 88, 34), (38, 89, 87, 35), (39, 90, 89, 38), (231, 230, 232, 233), (132, 131, 133, 134), (8, 11, 44, 12), (9, 13, 46, 10), (15, 44, 11), (14, 10, 46), (14, 18, 42, 15), (47, 42, 18, 49), (17, 21, 45), (15, 42, 235, 234), (44, 15, 234, 237), (43, 44, 237, 236), (42, 43, 236, 235), (234, 235, 239, 238), (237, 234, 238, 241), (236, 237, 241, 240), (235, 236, 240, 239), (238, 239, 243, 242), (241, 238, 242, 245), (240, 241, 245, 244), (239, 240, 244, 243), (242, 243, 247, 246), (245, 242, 246, 249), (244, 245, 249, 248), (243, 244, 248, 247), (246, 247, 251, 250), (249, 246, 250, 253), (248, 249, 253, 252), (247, 248, 252, 251), (250, 251, 255, 254), (253, 250, 254, 257), (252, 253, 257, 256), (251, 252, 256, 255), (254, 255, 259, 258), (257, 254, 258, 261), (256, 257, 261, 260), (255, 256, 260, 259), (258, 259, 263, 262), (261, 258, 262, 265), (260, 261, 265, 264), (259, 260, 264, 263), (262, 263, 267, 266), (265, 262, 266, 269), (264, 265, 269, 268), (263, 264, 268, 267), (266, 267, 271, 270), (269, 266, 270, 273), (268, 269, 273, 272), (267, 268, 272, 271), (272, 273, 270, 271), (274, 275, 279, 278), (277, 274, 278, 281), (276, 277, 281, 280), (275, 276, 280, 279), (278, 279, 283, 282), (281, 278, 282, 285), (280, 281, 285, 284), (279, 280, 284, 283), (282, 283, 287, 286), (285, 282, 286, 289), (284, 285, 289, 288), (283, 284, 288, 287), (286, 287, 291, 290), (289, 286, 290, 293), (288, 289, 293, 292), (287, 288, 292, 291), (290, 291, 295, 294), (293, 290, 294, 297), (292, 293, 297, 296), (291, 292, 296, 295), (294, 295, 299, 298), (297, 294, 298, 301), (296, 297, 301, 300), (295, 296, 300, 299), (298, 299, 303, 302), (301, 298, 302, 305), (300, 301, 305, 304), (299, 300, 304, 303), (302, 303, 307, 306), (305, 302, 306, 309), (304, 305, 309, 308), (303, 304, 308, 307), (306, 307, 311, 310), (309, 306, 310, 313), (308, 309, 313, 312), (307, 308, 312, 311), (312, 313, 310, 311), (14, 277, 276, 18), (14, 46, 274, 277), (46, 45, 275, 274), (45, 18, 276, 275), (322, 321, 338, 339), (320, 319, 336, 337), (318, 317, 334, 335), (329, 328, 345, 346), (316, 315, 332, 333), (327, 326, 343, 344), (325, 324, 341, 342), (323, 322, 339, 340), (321, 320, 337, 338), (319, 318, 335, 336), (886, 885, 900, 901), (317, 316, 333, 334), (328, 327, 344, 345), (875, 314, 889, 890), (326, 325, 342, 343), (324, 323, 340, 341), (334, 333, 350, 351), (345, 344, 361, 362), (877, 876, 891, 892), (343, 342, 359, 360), (341, 340, 357, 358), (339, 338, 355, 356), (337, 336, 353, 354), (335, 334, 351, 352), (346, 345, 362, 363), (333, 332, 349, 350), (344, 343, 360, 361), (342, 341, 358, 359), (340, 339, 356, 357), (338, 337, 354, 355), (336, 335, 352, 353), (879, 878, 893, 894), (351, 350, 367, 368), (362, 361, 378, 379), (881, 880, 895, 896), (360, 359, 376, 377), (358, 357, 374, 375), (356, 355, 372, 373), (354, 353, 370, 371), (352, 351, 368, 369), (363, 362, 379, 380), (350, 349, 366, 367), (361, 360, 377, 378), (359, 358, 375, 376), (357, 356, 373, 374), (355, 354, 371, 372), (353, 352, 369, 370), (883, 882, 897, 898), (368, 367, 384, 385), (379, 378, 395, 396), (885, 884, 899, 900), (377, 376, 393, 394), (375, 374, 391, 392), (373, 372, 389, 390), (371, 370, 387, 388), (369, 368, 385, 386), (380, 379, 396, 397), (367, 366, 383, 384), (378, 377, 394, 395), (376, 375, 392, 393), (374, 373, 390, 391), (372, 371, 388, 389), (370, 369, 386, 387), (314, 331, 888, 889), (385, 384, 401, 402), (396, 395, 412, 413), (433, 449, 875, 876), (394, 393, 410, 411), (392, 391, 408, 409), (390, 389, 406, 407), (388, 387, 404, 405), (386, 385, 402, 403), (397, 396, 413, 414), (384, 383, 400, 401), (395, 394, 411, 412), (393, 392, 409, 410), (391, 390, 407, 408), (389, 388, 405, 406), (387, 386, 403, 404), (416, 432, 877, 878), (402, 401, 418, 419), (413, 412, 429, 430), (399, 415, 879, 880), (411, 410, 427, 428), (409, 408, 425, 426), (407, 406, 423, 424), (405, 404, 421, 422), (403, 402, 419, 420), (414, 413, 430, 431), (401, 400, 417, 418), (412, 411, 428, 429), (410, 409, 426, 427), (408, 407, 424, 425), (406, 405, 422, 423), (404, 403, 420, 421), (382, 398, 881, 882), (419, 418, 435, 436), (430, 429, 446, 447), (365, 381, 883, 884), (428, 427, 444, 445), (426, 425, 442, 443), (424, 423, 440, 441), (422, 421, 438, 439), (420, 419, 436, 437), (431, 430, 447, 448), (418, 417, 434, 435), (429, 428, 445, 446), (427, 426, 443, 444), (425, 424, 441, 442), (423, 422, 439, 440), (421, 420, 437, 438), (466, 467, 347, 331), (436, 435, 452, 453), (447, 446, 463, 464), (348, 364, 885, 886), (445, 444, 461, 462), (443, 442, 459, 460), (441, 440, 457, 458), (439, 438, 455, 456), (437, 436, 453, 454), (448, 447, 464, 465), (435, 434, 451, 452), (446, 445, 462, 463), (444, 443, 460, 461), (442, 441, 458, 459), (440, 439, 456, 457), (438, 437, 454, 455), (449, 450, 314, 875), (453, 452, 469, 470), (464, 463, 480, 481), (432, 433, 876, 877), (462, 461, 478, 479), (460, 459, 476, 477), (458, 457, 474, 475), (456, 455, 472, 473), (454, 453, 470, 471), (465, 464, 481, 482), (452, 451, 468, 469), (463, 462, 479, 480), (461, 460, 477, 478), (459, 458, 475, 476), (457, 456, 473, 474), (455, 454, 471, 472), (415, 416, 878, 879), (470, 469, 486, 487), (481, 480, 497, 498), (398, 399, 880, 881), (479, 478, 495, 496), (477, 476, 493, 494), (475, 474, 491, 492), (473, 472, 489, 490), (471, 470, 487, 488), (482, 481, 498, 499), (469, 468, 485, 486), (480, 479, 496, 497), (478, 477, 494, 495), (476, 475, 492, 493), (474, 473, 490, 491), (472, 471, 488, 489), (381, 382, 882, 883), (487, 486, 503, 504), (498, 497, 514, 515), (364, 365, 884, 885), (496, 495, 512, 513), (494, 493, 510, 511), (492, 491, 508, 509), (490, 489, 506, 507), (488, 487, 504, 505), (499, 498, 515, 516), (486, 485, 502, 503), (497, 496, 513, 514), (495, 494, 511, 512), (493, 492, 509, 510), (491, 490, 507, 508), (489, 488, 505, 506), (450, 466, 331, 314), (504, 503, 520, 521), (515, 514, 531, 532), (568, 569, 449, 433), (513, 512, 529, 530), (511, 510, 527, 528), (509, 508, 525, 526), (507, 506, 523, 524), (505, 504, 521, 522), (516, 515, 532, 533), (503, 502, 519, 520), (514, 513, 530, 531), (512, 511, 528, 529), (510, 509, 526, 527), (508, 507, 524, 525), (506, 505, 522, 523), (551, 552, 432, 416), (521, 520, 537, 538), (532, 531, 548, 549), (534, 535, 415, 399), (530, 529, 546, 547), (528, 527, 544, 545), (526, 525, 542, 543), (524, 523, 540, 541), (522, 521, 538, 539), (533, 532, 549, 550), (520, 519, 536, 537), (531, 530, 547, 548), (529, 528, 545, 546), (527, 526, 543, 544), (525, 524, 541, 542), (523, 522, 539, 540), (517, 518, 398, 382), (538, 537, 554, 555), (549, 548, 565, 566), (500, 501, 381, 365), (547, 546, 563, 564), (545, 544, 561, 562), (543, 542, 559, 560), (541, 540, 557, 558), (539, 538, 555, 556), (550, 549, 566, 567), (537, 536, 553, 554), (548, 547, 564, 565), (546, 545, 562, 563), (544, 543, 560, 561), (542, 541, 558, 559), (540, 539, 556, 557), (586, 602, 467, 466), (555, 554, 571, 572), (566, 565, 582, 583), (483, 484, 364, 348), (564, 563, 580, 581), (562, 561, 578, 579), (560, 559, 576, 577), (558, 557, 574, 575), (556, 555, 572, 573), (567, 566, 583, 584), (554, 553, 570, 571), (565, 564, 581, 582), (563, 562, 579, 580), (561, 560, 577, 578), (559, 558, 575, 576), (557, 556, 573, 574), (569, 585, 450, 449), (572, 571, 588, 589), (583, 582, 599, 600), (552, 568, 433, 432), (581, 580, 597, 598), (579, 578, 595, 596), (577, 576, 593, 594), (575, 574, 591, 592), (573, 572, 589, 590), (584, 583, 600, 601), (571, 570, 587, 588), (582, 581, 598, 599), (580, 579, 596, 597), (578, 577, 594, 595), (576, 575, 592, 593), (574, 573, 590, 591), (535, 551, 416, 415), (589, 588, 605, 606), (600, 599, 616, 617), (518, 534, 399, 398), (598, 597, 614, 615), (596, 595, 612, 613), (594, 593, 610, 611), (592, 591, 608, 609), (590, 589, 606, 607), (601, 600, 617, 618), (588, 587, 604, 605), (599, 598, 615, 616), (597, 596, 613, 614), (595, 594, 611, 612), (593, 592, 609, 610), (591, 590, 607, 608), (501, 517, 382, 381), (606, 605, 622, 623), (617, 616, 633, 634), (484, 500, 365, 364), (615, 614, 631, 632), (613, 612, 629, 630), (611, 610, 627, 628), (609, 608, 625, 626), (607, 606, 623, 624), (618, 617, 634, 635), (605, 604, 621, 622), (616, 615, 632, 633), (614, 613, 630, 631), (612, 611, 628, 629), (610, 609, 626, 627), (608, 607, 624, 625), (585, 586, 466, 450), (623, 622, 639, 640), (634, 633, 650, 651), (688, 704, 569, 568), (632, 631, 648, 649), (630, 629, 646, 647), (628, 627, 644, 645), (626, 625, 642, 643), (624, 623, 640, 641), (635, 634, 651, 652), (622, 621, 638, 639), (633, 632, 649, 650), (631, 630, 647, 648), (629, 628, 645, 646), (627, 626, 643, 644), (625, 624, 641, 642), (671, 687, 552, 551), (640, 639, 656, 657), (651, 650, 667, 668), (654, 670, 535, 534), (649, 648, 665, 666), (647, 646, 663, 664), (645, 644, 661, 662), (643, 642, 659, 660), (641, 640, 657, 658), (652, 651, 668, 669), (639, 638, 655, 656), (650, 649, 666, 667), (648, 647, 664, 665), (646, 645, 662, 663), (644, 643, 660, 661), (642, 641, 658, 659), (637, 653, 518, 517), (657, 656, 673, 674), (668, 667, 684, 685), (620, 636, 501, 500), (666, 665, 682, 683), (664, 663, 680, 681), (662, 661, 678, 679), (660, 659, 676, 677), (658, 657, 674, 675), (669, 668, 685, 686), (656, 655, 672, 673), (667, 666, 683, 684), (665, 664, 681, 682), (663, 662, 679, 680), (661, 660, 677, 678), (659, 658, 675, 676), (721, 722, 602, 586), (674, 673, 690, 691), (685, 684, 701, 702), (603, 619, 484, 483), (683, 682, 699, 700), (681, 680, 697, 698), (679, 678, 695, 696), (677, 676, 693, 694), (675, 674, 691, 692), (686, 685, 702, 703), (673, 672, 689, 690), (684, 683, 700, 701), (682, 681, 698, 699), (680, 679, 696, 697), (678, 677, 694, 695), (676, 675, 692, 693), (704, 705, 585, 569), (691, 690, 707, 708), (702, 701, 718, 719), (687, 688, 568, 552), (700, 699, 716, 717), (698, 697, 714, 715), (696, 695, 712, 713), (694, 693, 710, 711), (692, 691, 708, 709), (703, 702, 719, 720), (690, 689, 706, 707), (701, 700, 717, 718), (699, 698, 715, 716), (697, 696, 713, 714), (695, 694, 711, 712), (693, 692, 709, 710), (670, 671, 551, 535), (708, 707, 724, 725), (719, 718, 735, 736), (653, 654, 534, 518), (717, 716, 733, 734), (715, 714, 731, 732), (713, 712, 729, 730), (711, 710, 727, 728), (709, 708, 725, 726), (720, 719, 736, 737), (707, 706, 723, 724), (718, 717, 734, 735), (716, 715, 732, 733), (714, 713, 730, 731), (712, 711, 728, 729), (710, 709, 726, 727), (636, 637, 517, 501), (725, 724, 741, 742), (736, 735, 752, 753), (619, 620, 500, 484), (734, 733, 750, 751), (732, 731, 748, 749), (730, 729, 746, 747), (728, 727, 744, 745), (726, 725, 742, 743), (737, 736, 753, 754), (724, 723, 740, 741), (735, 734, 751, 752), (733, 732, 749, 750), (731, 730, 747, 748), (729, 728, 745, 746), (727, 726, 743, 744), (705, 721, 586, 585), (742, 741, 758, 759), (753, 752, 769, 770), (824, 840, 704, 688), (751, 750, 767, 768), (749, 748, 765, 766), (747, 746, 763, 764), (745, 744, 761, 762), (743, 742, 759, 760), (754, 753, 770, 771), (741, 740, 757, 758), (752, 751, 768, 769), (750, 749, 766, 767), (748, 747, 764, 765), (746, 745, 762, 763), (744, 743, 760, 761), (807, 823, 687, 671), (759, 758, 775, 776), (770, 769, 786, 787), (790, 806, 670, 654), (768, 767, 784, 785), (766, 765, 782, 783), (764, 763, 780, 781), (762, 761, 778, 779), (760, 759, 776, 777), (771, 770, 787, 788), (758, 757, 774, 775), (769, 768, 785, 786), (767, 766, 783, 784), (765, 764, 781, 782), (763, 762, 779, 780), (761, 760, 777, 778), (773, 789, 653, 637), (776, 775, 792, 793), (787, 786, 803, 804), (755, 772, 636, 620), (785, 784, 801, 802), (783, 782, 799, 800), (781, 780, 797, 798), (779, 778, 795, 796), (777, 776, 793, 794), (788, 787, 804, 805), (775, 774, 791, 792), (786, 785, 802, 803), (784, 783, 800, 801), (782, 781, 798, 799), (780, 779, 796, 797), (778, 777, 794, 795), (857, 858, 722, 721), (793, 792, 809, 810), (804, 803, 820, 821), (738, 739, 619, 603), (802, 801, 818, 819), (800, 799, 816, 817), (798, 797, 814, 815), (796, 795, 812, 813), (794, 793, 810, 811), (805, 804, 821, 822), (792, 791, 808, 809), (803, 802, 819, 820), (801, 800, 817, 818), (799, 798, 815, 816), (797, 796, 813, 814), (795, 794, 811, 812), (840, 841, 705, 704), (810, 809, 826, 827), (821, 820, 837, 838), (823, 824, 688, 687), (819, 818, 835, 836), (817, 816, 833, 834), (815, 814, 831, 832), (813, 812, 829, 830), (811, 810, 827, 828), (822, 821, 838, 839), (809, 808, 825, 826), (820, 819, 836, 837), (818, 817, 834, 835), (816, 815, 832, 833), (814, 813, 830, 831), (812, 811, 828, 829), (806, 807, 671, 670), (827, 826, 843, 844), (838, 837, 854, 855), (789, 790, 654, 653), (836, 835, 852, 853), (834, 833, 850, 851), (832, 831, 848, 849), (830, 829, 846, 847), (828, 827, 844, 845), (839, 838, 855, 856), (826, 825, 842, 843), (837, 836, 853, 854), (835, 834, 851, 852), (833, 832, 849, 850), (831, 830, 847, 848), (829, 828, 845, 846), (772, 773, 637, 636), (739, 755, 620, 619), (841, 857, 721, 705), (865, 866, 790, 789), (863, 864, 773, 772), (861, 862, 755, 739), (872, 873, 857, 841), (870, 871, 840, 824), (868, 869, 823, 807), (866, 867, 806, 790), (864, 865, 789, 773), (862, 863, 772, 755), (873, 874, 858, 857), (860, 861, 739, 738), (871, 872, 841, 840), (869, 870, 824, 823), (867, 868, 807, 806), (330, 329, 346), (315, 756, 332), (332, 756, 349), (330, 346, 363), (349, 756, 366), (330, 363, 380), (366, 756, 383), (330, 380, 397), (383, 756, 400), (330, 397, 414), (400, 756, 417), (330, 414, 431), (417, 756, 434), (330, 431, 448), (434, 756, 451), (330, 448, 465), (451, 756, 468), (330, 465, 482), (468, 756, 485), (330, 482, 499), (485, 756, 502), (330, 499, 516), (502, 756, 519), (330, 516, 533), (519, 756, 536), (330, 533, 550), (536, 756, 553), (330, 550, 567), (553, 756, 570), (330, 567, 584), (570, 756, 587), (330, 584, 601), (587, 756, 604), (330, 601, 618), (604, 756, 621), (330, 618, 635), (621, 756, 638), (330, 635, 652), (638, 756, 655), (330, 652, 669), (655, 756, 672), (330, 669, 686), (672, 756, 689), (330, 686, 703), (689, 756, 706), (330, 703, 720), (706, 756, 723), (330, 720, 737), (723, 756, 740), (330, 737, 754), (740, 756, 757), (330, 754, 771), (757, 756, 774), (330, 771, 788), (774, 756, 791), (330, 788, 805), (791, 756, 808), (330, 805, 822), (808, 756, 825), (330, 822, 839), (825, 756, 842), (330, 839, 856), (844, 843, 316, 317), (855, 854, 327, 328), (842, 756, 315), (853, 852, 325, 326), (851, 850, 323, 324), (849, 848, 321, 322), (847, 846, 319, 320), (845, 844, 317, 318), (856, 855, 328, 329), (843, 842, 315, 316), (854, 853, 326, 327), (852, 851, 324, 325), (850, 849, 322, 323), (848, 847, 320, 321), (846, 845, 318, 319), (330, 856, 329), (331, 347, 887, 888), (884, 883, 898, 899), (882, 881, 896, 897), (880, 879, 894, 895), (878, 877, 892, 893), (876, 875, 890, 891), (889, 888, 903, 904), (900, 899, 914, 915), (898, 897, 912, 913), (896, 895, 910, 911), (894, 893, 908, 909), (892, 891, 906, 907), (890, 889, 904, 905), (901, 900, 915, 916), (888, 887, 902, 903), (899, 898, 913, 914), (897, 896, 911, 912), (895, 894, 909, 910), (893, 892, 907, 908), (891, 890, 905, 906), (904, 903, 918, 919), (915, 914, 929, 930), (913, 912, 927, 928), (911, 910, 925, 926), (909, 908, 923, 924), (907, 906, 921, 922), (905, 904, 919, 920), (916, 915, 930, 931), (903, 902, 917, 918), (914, 913, 928, 929), (912, 911, 926, 927), (910, 909, 924, 925), (908, 907, 922, 923), (906, 905, 920, 921), (919, 918, 933, 934), (930, 929, 944, 945), (928, 927, 942, 943), (926, 925, 940, 941), (924, 923, 938, 939), (922, 921, 936, 937), (920, 919, 934, 935), (931, 930, 945, 946), (918, 917, 932, 933), (929, 928, 943, 944), (927, 926, 941, 942), (925, 924, 939, 940), (923, 922, 937, 938), (921, 920, 935, 936), (934, 933, 948, 949), (945, 944, 959, 960), (943, 942, 957, 958), (941, 940, 955, 956), (939, 938, 953, 954), (937, 936, 951, 952), (935, 934, 949, 950), (946, 945, 960, 961), (933, 932, 947, 948), (944, 943, 958, 959), (942, 941, 956, 957), (940, 939, 954, 955), (938, 937, 952, 953), (936, 935, 950, 951), (949, 948, 963, 964), (960, 959, 974, 975), (958, 957, 972, 973), (956, 955, 970, 971), (954, 953, 968, 969), (952, 951, 966, 967), (950, 949, 964, 965), (961, 960, 975, 976), (948, 947, 962, 963), (959, 958, 973, 974), (957, 956, 971, 972), (955, 954, 969, 970), (953, 952, 967, 968), (951, 950, 965, 966), (964, 963, 978, 979), (975, 974, 989, 990), (973, 972, 987, 988), (971, 970, 985, 986), (969, 968, 983, 984), (967, 966, 981, 982), (965, 964, 979, 980), (976, 975, 990, 991), (963, 962, 977, 978), (974, 973, 988, 989), (972, 971, 986, 987), (970, 969, 984, 985), (968, 967, 982, 983), (966, 965, 980, 981), (979, 978, 993, 994), (990, 989, 1004, 1005), (988, 987, 1002, 1003), (986, 985, 1000, 1001), (984, 983, 998, 999), (982, 981, 996, 997), (980, 979, 994, 995), (991, 990, 1005, 1006), (978, 977, 992, 993), (989, 988, 1003, 1004), (987, 986, 1001, 1002), (985, 984, 999, 1000), (983, 982, 997, 998), (981, 980, 995, 996), (994, 993, 1008, 1009), (1005, 1004, 1019, 1020), (1003, 1002, 1017, 1018), (1001, 1000, 1015, 1016), (999, 998, 1013, 1014), (997, 996, 1011, 1012), (995, 994, 1009, 1010), (1006, 1005, 1020, 1021), (993, 992, 1007, 1008), (1004, 1003, 1018, 1019), (1002, 1001, 1016, 1017), (1000, 999, 1014, 1015), (998, 997, 1012, 1013), (996, 995, 1010, 1011), (1009, 1008, 1023, 1024), (1020, 1019, 1034, 1035), (1018, 1017, 1032, 1033), (1016, 1015, 1030, 1031), (1014, 1013, 1028, 1029), (1012, 1011, 1026, 1027), (1010, 1009, 1024, 1025), (1021, 1020, 1035, 1036), (1008, 1007, 1022, 1023), (1019, 1018, 1033, 1034), (1017, 1016, 1031, 1032), (1015, 1014, 1029, 1030), (1013, 1012, 1027, 1028), (1011, 1010, 1025, 1026), (1024, 1023, 1038, 1039), (1035, 1034, 1049, 1050), (1033, 1032, 1047, 1048), (1031, 1030, 1045, 1046), (1029, 1028, 1043, 1044), (1027, 1026, 1041, 1042), (1025, 1024, 1039, 1040), (1036, 1035, 1050, 1051), (1023, 1022, 1037, 1038), (1034, 1033, 1048, 1049), (1032, 1031, 1046, 1047), (1030, 1029, 1044, 1045), (1028, 1027, 1042, 1043), (1026, 1025, 1040, 1041), (1039, 1038, 1053, 1054), (1050, 1049, 1064, 1065), (1048, 1047, 1062, 1063), (1046, 1045, 1060, 1061), (1044, 1043, 1058, 1059), (1042, 1041, 1056, 1057), (1040, 1039, 1054, 1055), (1051, 1050, 1065, 1066), (1038, 1037, 1052, 1053), (1049, 1048, 1063, 1064), (1047, 1046, 1061, 1062), (1045, 1044, 1059, 1060), (1043, 1042, 1057, 1058), (1041, 1040, 1055, 1056), (1054, 1053, 1068, 1069), (1065, 1064, 1079, 1080), (1063, 1062, 1077, 1078), (1061, 1060, 1075, 1076), (1059, 1058, 1073, 1074), (1057, 1056, 1071, 1072), (1055, 1054, 1069, 1070), (1066, 1065, 1080, 1081), (1053, 1052, 1067, 1068), (1064, 1063, 1078, 1079), (1062, 1061, 1076, 1077), (1060, 1059, 1074, 1075), (1058, 1057, 1072, 1073), (1056, 1055, 1070, 1071), (1069, 1068, 1083, 1084), (1080, 1079, 1094, 1095), (1078, 1077, 1092, 1093), (1076, 1075, 1090, 1091), (1074, 1073, 1088, 1089), (1072, 1071, 1086, 1087), (1070, 1069, 1084, 1085), (1081, 1080, 1095, 1096), (1068, 1067, 1082, 1083), (1079, 1078, 1093, 1094), (1077, 1076, 1091, 1092), (1075, 1074, 1089, 1090), (1073, 1072, 1087, 1088), (1071, 1070, 1085, 1086), (1084, 1083, 1098, 1099), (1095, 1094, 1109, 1110), (1093, 1092, 1107, 1108), (1091, 1090, 1105, 1106), (1089, 1088, 1103, 1104), (1087, 1086, 1101, 1102), (1085, 1084, 1099, 1100), (1096, 1095, 1110, 1111), (1083, 1082, 1097, 1098), (1094, 1093, 1108, 1109), (1092, 1091, 1106, 1107), (1090, 1089, 1104, 1105), (1088, 1087, 1102, 1103), (1086, 1085, 1100, 1101), (1099, 1098, 1113, 1114), (1110, 1109, 1124, 1125), (1108, 1107, 1122, 1123), (1106, 1105, 1120, 1121), (1104, 1103, 1118, 1119), (1102, 1101, 1116, 1117), (1100, 1099, 1114, 1115), (1111, 1110, 1125, 1126), (1098, 1097, 1112, 1113), (1109, 1108, 1123, 1124), (1107, 1106, 1121, 1122), (1105, 1104, 1119, 1120), (1103, 1102, 1117, 1118), (1101, 1100, 1115, 1116), (1114, 1113, 1128, 1129), (1125, 1124, 1139, 1140), (1123, 1122, 1137, 1138), (1121, 1120, 1135, 1136), (1119, 1118, 1133, 1134), (1117, 1116, 1131, 1132), (1115, 1114, 1129, 1130), (1126, 1125, 1140, 1141), (1113, 1112, 1127, 1128), (1124, 1123, 1138, 1139), (1122, 1121, 1136, 1137), (1120, 1119, 1134, 1135), (1118, 1117, 1132, 1133), (1116, 1115, 1130, 1131), (1129, 1128, 1143, 1144), (1140, 1139, 1154, 1155), (1138, 1137, 1152, 1153), (1136, 1135, 1150, 1151), (1134, 1133, 1148, 1149), (1132, 1131, 1146, 1147), (1130, 1129, 1144, 1145), (1141, 1140, 1155, 1156), (1128, 1127, 1142, 1143), (1139, 1138, 1153, 1154), (1137, 1136, 1151, 1152), (1135, 1134, 1149, 1150), (1133, 1132, 1147, 1148), (1131, 1130, 1145, 1146), (1144, 1143, 1158, 1159), (1155, 1154, 1169, 1170), (1153, 1152, 1167, 1168), (1151, 1150, 1165, 1166), (1149, 1148, 1163, 1164), (1147, 1146, 1161, 1162), (1145, 1144, 1159, 1160), (1156, 1155, 1170, 1171), (1143, 1142, 1157, 1158), (1154, 1153, 1168, 1169), (1152, 1151, 1166, 1167), (1150, 1149, 1164, 1165), (1148, 1147, 1162, 1163), (1146, 1145, 1160, 1161), (1159, 1158, 1173, 1174), (1170, 1169, 1184, 1185), (1168, 1167, 1182, 1183), (1166, 1165, 1180, 1181), (1164, 1163, 1178, 1179), (1162, 1161, 1176, 1177), (1160, 1159, 1174, 1175), (1171, 1170, 1185, 1186), (1158, 1157, 1172, 1173), (1169, 1168, 1183, 1184), (1167, 1166, 1181, 1182), (1165, 1164, 1179, 1180), (1163, 1162, 1177, 1178), (1161, 1160, 1175, 1176), (1174, 1173, 1189, 1190), (1185, 1184, 1200, 1201), (1183, 1182, 1198, 1199), (1181, 1180, 1196, 1197), (1179, 1178, 1194, 1195), (1177, 1176, 1192, 1193), (1175, 1174, 1190, 1191), (1186, 1185, 1201, 1202), (1173, 1172, 1188, 1189), (1184, 1183, 1199, 1200), (1182, 1181, 1197, 1198), (1180, 1179, 1195, 1196), (1178, 1177, 1193, 1194), (1176, 1175, 1191, 1192), (1190, 1189, 1204, 1205), (1201, 1200, 1215, 1216), (1199, 1198, 1213, 1214), (1197, 1196, 1211, 1212), (1195, 1194, 1209, 1210), (1193, 1192, 1207, 1208), (1191, 1190, 1205, 1206), (1202, 1201, 1216, 1217), (1189, 1188, 1203, 1204), (1200, 1199, 1214, 1215), (1198, 1197, 1212, 1213), (1196, 1195, 1210, 1211), (1194, 1193, 1208, 1209), (1192, 1191, 1206, 1207), (1205, 1204, 1219, 1220), (1216, 1215, 1230, 1231), (1214, 1213, 1228, 1229), (1212, 1211, 1226, 1227), (1210, 1209, 1224, 1225), (1208, 1207, 1222, 1223), (1206, 1205, 1220, 1221), (1217, 1216, 1231, 1232), (1204, 1203, 1218, 1219), (1215, 1214, 1229, 1230), (1213, 1212, 1227, 1228), (1211, 1210, 1225, 1226), (1209, 1208, 1223, 1224), (1207, 1206, 1221, 1222), (1220, 1219, 1234, 1235), (1231, 1230, 1245, 1246), (1229, 1228, 1243, 1244), (1227, 1226, 1241, 1242), (1225, 1224, 1239, 1240), (1223, 1222, 1237, 1238), (1221, 1220, 1235, 1236), (1232, 1231, 1246, 1247), (1219, 1218, 1233, 1234), (1230, 1229, 1244, 1245), (1228, 1227, 1242, 1243), (1226, 1225, 1240, 1241), (1224, 1223, 1238, 1239), (1222, 1221, 1236, 1237), (1235, 1234, 1249, 1250), (1246, 1245, 1260, 1261), (1244, 1243, 1258, 1259), (1242, 1241, 1256, 1257), (1240, 1239, 1254, 1255), (1238, 1237, 1252, 1253), (1236, 1235, 1250, 1251), (1247, 1246, 1261, 1262), (1234, 1233, 1248, 1249), (1245, 1244, 1259, 1260), (1243, 1242, 1257, 1258), (1241, 1240, 1255, 1256), (1239, 1238, 1253, 1254), (1237, 1236, 1251, 1252), (1250, 1249, 1264, 1265), (1261, 1260, 1275, 1276), (1259, 1258, 1273, 1274), (1257, 1256, 1271, 1272), (1255, 1254, 1269, 1270), (1253, 1252, 1267, 1268), (1251, 1250, 1265, 1266), (1262, 1261, 1276, 1277), (1249, 1248, 1263, 1264), (1260, 1259, 1274, 1275), (1258, 1257, 1272, 1273), (1256, 1255, 1270, 1271), (1254, 1253, 1268, 1269), (1252, 1251, 1266, 1267), (859, 860, 738), (874, 1187, 858), (858, 1187, 722), (859, 738, 603), (722, 1187, 602), (859, 603, 483), (602, 1187, 467), (859, 483, 348), (467, 1187, 347), (859, 348, 886), (347, 1187, 887), (859, 886, 901), (887, 1187, 902), (859, 901, 916), (902, 1187, 917), (859, 916, 931), (917, 1187, 932), (859, 931, 946), (932, 1187, 947), (859, 946, 961), (947, 1187, 962), (859, 961, 976), (962, 1187, 977), (859, 976, 991), (977, 1187, 992), (859, 991, 1006), (992, 1187, 1007), (859, 1006, 1021), (1007, 1187, 1022), (859, 1021, 1036), (1022, 1187, 1037), (859, 1036, 1051), (1037, 1187, 1052), (859, 1051, 1066), (1052, 1187, 1067), (859, 1066, 1081), (1067, 1187, 1082), (859, 1081, 1096), (1082, 1187, 1097), (859, 1096, 1111), (1097, 1187, 1112), (859, 1111, 1126), (1112, 1187, 1127), (859, 1126, 1141), (1127, 1187, 1142), (859, 1141, 1156), (1142, 1187, 1157), (859, 1156, 1171), (1157, 1187, 1172), (859, 1171, 1186), (1172, 1187, 1188), (859, 1186, 1202), (1188, 1187, 1203), (859, 1202, 1217), (1203, 1187, 1218), (859, 1217, 1232), (1218, 1187, 1233), (859, 1232, 1247), (1233, 1187, 1248), (859, 1247, 1262), (1248, 1187, 1263), (859, 1262, 1277), (1265, 1264, 873, 872), (1276, 1275, 862, 861), (1263, 1187, 874), (1274, 1273, 864, 863), (1272, 1271, 866, 865), (1270, 1269, 868, 867), (1268, 1267, 870, 869), (1266, 1265, 872, 871), (1277, 1276, 861, 860), (1264, 1263, 874, 873), (1275, 1274, 863, 862), (1273, 1272, 865, 864), (1271, 1270, 867, 866), (1269, 1268, 869, 868), (1267, 1266, 871, 870), (859, 1277, 860)])
me_cube.polygons.foreach_set('use_smooth', [1, 1, 1, 1, 1, 1, 1, 1, 1, 1, 1, 1, 1, 1, 1, 1, 1, 1, 1, 1, 1, 1, 1, 1, 1, 1, 1, 1, 1, 1, 1, 1, 1, 1, 1, 1, 1, 1, 1, 1, 1, 1, 1, 1, 1, 1, 1, 1, 1, 1, 1, 1, 1, 1, 1, 1, 1, 1, 1, 1, 1, 1, 1, 1, 1, 1, 1, 1, 1, 1, 1, 1, 1, 1, 1, 1, 1, 1, 1, 1, 1, 1, 1, 1, 1, 1, 1, 1, 1, 1, 1, 1, 1, 1, 1, 1, 1, 1, 1, 1, 1, 1, 1, 1, 1, 1, 1, 1, 1, 1, 1, 1, 1, 1, 1, 1, 1, 1, 1, 1, 1, 1, 1, 1, 1, 1, 1, 1, 1, 1, 1, 1, 1, 1, 1, 1, 1, 1, 1, 1, 1, 1, 1, 1, 1, 1, 1, 1, 1, 1, 1, 1, 1, 1, 1, 1, 1, 1, 1, 1, 1, 1, 1, 1, 1, 1, 1, 1, 1, 1, 1, 1, 1, 1, 1, 1, 1, 1, 1, 1, 1, 1, 1, 1, 1, 1, 1, 1, 1, 1, 1, 1, 1, 1, 1, 1, 1, 1, 1, 1, 1, 1, 1, 1, 1, 1, 1, 1, 1, 1, 1, 1, 1, 1, 1, 1, 1, 1, 1, 1, 1, 1, 1, 1, 1, 1, 1, 1, 1, 1, 1, 1, 1, 1, 1, 1, 1, 1, 1, 1, 1, 1, 1, 1, 1, 1, 1, 1, 1, 1, 1, 1, 1, 1, 1, 1, 1, 1, 1, 1, 1, 1, 1, 1, 1, 1, 1, 1, 1, 1, 1, 1, 1, 1, 1, 1, 1, 1, 1, 1, 1, 1, 1, 1, 1, 1, 1, 1, 1, 1, 1, 1, 1, 1, 1, 1, 1, 1, 1, 1, 1, 1, 1, 1, 0, 0, 0, 0, 0, 0, 0, 0, 0, 0, 0, 0, 0, 0, 0, 0, 0, 0, 0, 0, 0, 0, 0, 0, 0, 0, 0, 0, 0, 0, 0, 0, 0, 0, 0, 0, 0, 0, 0, 0, 0, 0, 0, 0, 0, 0, 0, 0, 0, 0, 0, 0, 0, 0, 0, 0, 0, 0, 0, 0, 0, 0, 0, 0, 0, 0, 0, 0, 0, 0, 0, 0, 0, 0, 0, 0, 0, 0, 0, 0, 0, 0, 0, 0, 0, 0, 0, 0, 0, 0, 0, 0, 0, 0, 0, 0, 0, 0, 0, 0, 0, 0, 0, 0, 0, 0, 0, 0, 0, 0, 0, 0, 0, 0, 0, 0, 0, 0, 0, 0, 0, 0, 0, 0, 0, 0, 0, 0, 0, 0, 0, 0, 0, 0, 0, 0, 0, 0, 0, 0, 0, 0, 0, 0, 0, 0, 0, 0, 0, 0, 0, 0, 0, 0, 0, 0, 0, 0, 0, 0, 0, 0, 0, 0, 0, 0, 0, 0, 0, 0, 0, 0, 0, 0, 0, 0, 0, 0, 0, 0, 0, 0, 0, 0, 0, 0, 0, 0, 0, 0, 0, 0, 0, 0, 0, 0, 0, 0, 0, 0, 0, 0, 0, 0, 0, 0, 0, 0, 0, 0, 0, 0, 0, 0, 0, 0, 0, 0, 0, 0, 0, 0, 0, 0, 0, 0, 0, 0, 0, 0, 0, 0, 0, 0, 0, 0, 0, 0, 0, 0, 0, 0, 0, 0, 0, 0, 0, 0, 0, 0, 0, 0, 0, 0, 0, 0, 0, 0, 0, 0, 0, 0, 0, 0, 0, 0, 0, 0, 0, 0, 0, 0, 0, 0, 0, 0, 0, 0, 0, 0, 0, 0, 0, 0, 0, 0, 0, 0, 0, 0, 0, 0, 0, 0, 0, 0, 0, 0, 0, 0, 0, 0, 0, 0, 0, 0, 0, 0, 0, 0, 0, 0, 0, 0, 0, 0, 0, 0, 0, 0, 0, 0, 0, 0, 0, 0, 0, 0, 0, 0, 0, 0, 0, 0, 0, 0, 0, 0, 0, 0, 0, 0, 0, 0, 0, 0, 0, 0, 0, 0, 0, 0, 0, 0, 0, 0, 0, 0, 0, 0, 0, 0, 0, 0, 0, 0, 0, 0, 0, 0, 0, 0, 0, 0, 0, 0, 0, 0, 0, 0, 0, 0, 0, 0, 0, 0, 0, 0, 0, 0, 0, 0, 0, 0, 0, 0, 0, 0, 0, 0, 0, 0, 0, 0, 0, 0, 0, 0, 0, 0, 0, 0, 0, 0, 0, 0, 0, 0, 0, 0, 0, 0, 0, 0, 0, 0, 0, 0, 0, 0, 0, 0, 0, 0, 0, 0, 0, 0, 0, 0, 0, 0, 0, 0, 0, 0, 0, 0, 0, 0, 0, 0, 0, 0, 0, 0, 0, 0, 0, 0, 0, 0, 0, 0, 0, 0, 0, 0, 0, 0, 0, 0, 0, 0, 0, 0, 0, 0, 0, 0, 0, 0, 0, 0, 0, 0, 0, 0, 0, 0, 0, 0, 0, 0, 0, 0, 0, 0, 0, 0, 0, 0, 0, 0, 0, 0, 0, 0, 0, 0, 0, 0, 0, 0, 0, 0, 0, 0, 0, 0, 0, 0, 0, 0, 0, 0, 0, 0, 0, 0, 0, 0, 0, 0, 0, 0, 0, 0, 0, 0, 0, 0, 0, 0, 0, 0, 0, 0, 0, 0, 0, 0, 0, 0, 0, 0, 0, 0, 0, 0, 0, 0, 0, 0, 0, 0, 0, 0, 0, 0, 0, 0, 0, 0, 0, 0, 0, 0, 0, 0, 0, 0, 0, 0, 0, 0, 0, 0, 0, 0, 0, 0, 0, 0, 0, 0, 0, 0, 0, 0, 0, 0, 0, 0, 0, 0, 0, 0, 0, 0, 0, 0, 0, 0, 0, 0, 0, 0, 0, 0, 0, 0, 0, 0, 0, 0, 0, 0, 0, 0, 0, 0, 0, 0, 0, 0, 0, 0, 0, 0, 0, 0, 0, 0, 0, 0, 0, 0, 0, 0, 0, 0, 0, 0, 0, 0, 0, 0, 0, 0, 0, 0, 0, 0, 0, 0, 0, 0, 0, 0, 0, 0, 0, 0, 0, 0, 0, 0, 0, 0, 0, 0, 0, 0, 0, 0, 0, 0, 0, 0, 0, 0, 0, 0, 0, 0, 0, 0, 0, 0, 0, 0, 0, 0, 0, 0, 0, 0, 0, 0, 0, 0, 0, 0, 0, 0, 0, 0, 0, 0, 0, 0, 0, 0, 0, 0, 0, 0, 0, 0, 0, 0, 0, 0, 0, 0, 0, 0, 0, 0, 0, 0, 0, 0, 0, 0, 0, 0, 0, 0, 0, 0, 0, 0, 0, 0, 0, 0, 0, 0, 0, 0, 0, 0, 0, 0, 0, 0, 0, 0, 0, 0, 0, 0, 0, 0, 0, 0, 0, 0, 0, 0, 0, 0, 0, 0, 0, 0, 0, 0, 0, 0, 0, 0, 0, 0, 0, 0, 0, 0, 0, 0, 0, 0, 0, 0, 0, 0, 0, 0, 0, 0, 0, 0, 0, 0, 0, 0, 0, 0, 0, 0, 0, 0, 0, 0, 0, 0, 0, 0, 0, 0, 0, 0, 0, 0, 0, 0, 0, 0, 0, 0, 0, 0, 0, 0, 0, 0, 0, 0, 0, 0, 0, 0, 0, 0, 0, 0, 0, 0, 0, 0, 0, 0, 0, 0, 0, 0, 0, 0, 0, 0, 0, 0, 0, 0, 0, 0, 0, 0, 0, 0, 0, 0, 0, 0, 0, 0, 0, 0, 0, 0, 0, 0, 0, 0, 0, 0, 0, 0, 0, 0, 0, 0, 0, 0, 0, 0, 0, 0, 0, 0, 0, 0, 0, 0, 0, 0, 0, 0, 0, 0, 0, 0, 0, 0, 0, 0, 0, 0, 0, 0, 0, 0, 0, 0, 0, 0, 0, 0, 0, 0, 0, 0, 0, 0, 0, 0, 0, 0, 0, 0, 0, 0, 0, 0, 0, 0, 0, 0, 0, 0, 0, 0, 0, 0, 0, 0, 0, 0, 0, 0, 0, 0, 0, 0, 0, 0, 0, 0, 0, 0, 0, 0, 0, 0, 0, 0, 0, 0, 0, 0, 0, 0, 0, 0, 0, 0, 0, 0, 0, 0, 0, 0, 0, 0, 0, 0, 0, 0, 0, 0, 0, 0, 0, 0, 0, 0, 0, 0, 0, 0, 0, 0])
me_cube.use_remesh_preserve_volume = False
me_cube.use_remesh_preserve_attributes = False
me_cube.use_mirror_vertex_groups = False
me_cube.update()
arm_armature = bpy.data.armatures.new('Armature')  # bones are not reproduced

# ---- objects
ob_cube_001 = bpy.data.objects.new('Cube.001', me_cube_006)
ob_cube_002 = bpy.data.objects.new('Cube.002', me_cube_007)
ob_cube_003 = bpy.data.objects.new('Cube.003', me_cube_008)
ob_cube_004 = bpy.data.objects.new('Cube.004', me_cube_009)
ob_esqueleto = bpy.data.objects.new('Esqueleto', arm_armature)
ob_cube_005 = bpy.data.objects.new('Cube.005', me_cube)

# ---- transforms, parenting, visibility, modifiers, constraints
ob_cube_001.location = (0.3267, -5.538, -7.884)
ob_cube_001.rotation_euler = (-1.86, 0.1044, -3.185)
ob_cube_001.scale = (0.5339, 0.5339, 0.5339)
ob_cube_001.lineart.crease_threshold = 0.0
_m = ob_cube_001.modifiers.new('Subsurf', 'SUBSURF')
_m.uv_smooth = 'PRESERVE_CORNERS'
_m.quality = 2
_m.levels = 5
_m.show_only_control_edges = False
ob_cube_002.location = (0.0, 0.0, 0.0)
ob_cube_002.lineart.crease_threshold = 0.0
_m = ob_cube_002.modifiers.new('Subsurf', 'SUBSURF')
_m.uv_smooth = 'PRESERVE_CORNERS'
_m.quality = 2
_m.levels = 5
_m.show_only_control_edges = False
ob_cube_003.location = (0.0, 0.0, 0.0)
ob_cube_003.lineart.crease_threshold = 0.0
_m = ob_cube_003.modifiers.new('Subsurf', 'SUBSURF')
_m.uv_smooth = 'PRESERVE_CORNERS'
_m.quality = 2
_m.levels = 5
_m.show_only_control_edges = False
ob_cube_004.location = (0.0, 0.0, 0.0)
ob_cube_004.lineart.crease_threshold = 0.0
_m = ob_cube_004.modifiers.new('Subsurf', 'SUBSURF')
_m.uv_smooth = 'PRESERVE_CORNERS'
_m.quality = 2
_m.levels = 4
_m.show_only_control_edges = False
ob_esqueleto.location = (-1.143, -0.002354, 0.3553)
ob_esqueleto.show_in_front = True
ob_esqueleto.lineart.crease_threshold = 0.0
ob_cube_005.parent = ob_esqueleto
ob_cube_005.matrix_parent_inverse = Matrix(((1.0, 0.0, 0.0, 1.143), (0.0, 1.0, 0.0, 0.002354), (0.0, 0.0, 1.0, -0.3553), (0.0, 0.0, 0.0, 1.0)))
ob_cube_005.location = (0.0, 0.0, 0.0)
ob_cube_005.lineart.crease_threshold = 0.0
_vg = ob_cube_005.vertex_groups.new(name='Espalda2')
for _i, _w in zip([4, 5, 6, 7, 8, 9, 10, 11, 12, 13, 14, 15, 16, 17, 44, 45, 46], [0.1289, 0.1301, 0.05961, 0.0571, 0.7148, 0.7108, 0.8225, 0.8332, 0.6018, 0.605, 0.06653, 0.07019, 0.1462, 0.1372, 0.1583, 0.01278, 0.1519]): _vg.add([_i], _w, 'REPLACE')
_vg = ob_cube_005.vertex_groups.new(name='HombroDe')
for _i, _w in zip([9, 10, 12, 13, 14, 15, 16, 17, 18, 20, 21, 42, 45, 46, 49, 50, 274, 275, 276, 277], [0.06813, 0.07774, 0.05371, 0.2042, 0.7804, 0.04081, 0.1032, 0.5423, 0.6791, 0.00984, 0.2153, 0.004496, 0.5927, 0.6006, 0.04672, 0.01206, 0.07609, 0.06915, 0.06218, 0.05597]): _vg.add([_i], _w, 'REPLACE')
_vg = ob_cube_005.vertex_groups.new(name='Mano1De')
for _i, _w in zip([13, 14, 17, 18, 21, 45, 46, 274, 275, 276, 277, 278, 279, 280, 281, 282, 283, 284, 285, 286, 287, 288, 289], [0.04431, 0.08824, 0.06628, 0.1222, 0.06009, 0.2158, 0.1948, 0.8984, 0.9086, 0.92, 0.9329, 0.9931, 0.9927, 0.9922, 0.996, 0.9171, 0.912, 0.9078, 0.938, 0.03681, 0.04119, 0.04677, 0.0128]): _vg.add([_i], _w, 'REPLACE')
_vg = ob_cube_005.vertex_groups.new(name='Mano2De')
for _i, _w in zip([282, 283, 284, 285, 286, 287, 288, 289, 290, 291, 292, 293, 294, 295, 296, 297, 298, 299, 300, 301, 302, 303, 304, 305, 306, 307, 308, 309, 310, 311, 312, 313], [0.08268, 0.08782, 0.09195, 0.06188, 0.9566, 0.9544, 0.9516, 0.9686, 0.9995, 0.9995, 0.9995, 0.9997, 0.9999, 0.9999, 1.0, 1.0, 1.0, 1.0, 1.0, 1.0, 1.0, 1.0, 1.0, 1.0, 1.0, 1.0, 1.0, 1.0, 1.0, 1.0, 1.0, 1.0]): _vg.add([_i], _w, 'REPLACE')
_vg = ob_cube_005.vertex_groups.new(name='HombroIz')
for _i, _w in zip([8, 11, 12, 13, 14, 15, 16, 17, 18, 20, 21, 42, 43, 44, 47, 48, 234, 235, 236, 237], [0.06776, 0.07211, 0.2118, 0.05362, 0.03549, 0.7701, 0.5355, 0.1056, 0.005876, 0.217, 0.01265, 0.6811, 0.6077, 0.5987, 0.0352, 0.01939, 0.05179, 0.06308, 0.068, 0.07428]): _vg.add([_i], _w, 'REPLACE')
_vg = ob_cube_005.vertex_groups.new(name='Mano1Iz')
for _i, _w in zip([12, 15, 16, 20, 42, 43, 44, 234, 235, 236, 237, 238, 239, 240, 241, 242, 243, 244, 245, 246, 247, 248, 249], [0.03923, 0.09153, 0.06503, 0.05751, 0.119, 0.211, 0.1928, 0.9372, 0.9187, 0.9114, 0.901, 0.9961, 0.9926, 0.9932, 0.993, 0.9382, 0.9113, 0.915, 0.9156, 0.01126, 0.04419, 0.03962, 0.03708]): _vg.add([_i], _w, 'REPLACE')
_vg = ob_cube_005.vertex_groups.new(name='Mano2Iz')
for _i, _w in zip([242, 243, 244, 245, 246, 247, 248, 249, 250, 251, 252, 253, 254, 255, 256, 257, 258, 259, 260, 261, 262, 263, 264, 265, 266, 267, 268, 269, 270, 271, 272, 273], [0.0617, 0.08847, 0.08484, 0.08422, 0.9694, 0.9529, 0.9552, 0.9565, 0.9997, 0.9995, 0.9995, 0.9995, 1.0, 1.0, 0.9999, 0.9999, 1.0, 1.0, 1.0, 1.0, 1.0, 1.0, 1.0, 1.0, 1.0, 1.0, 1.0, 1.0, 1.0, 1.0, 1.0, 1.0]): _vg.add([_i], _w, 'REPLACE')
_vg = ob_cube_005.vertex_groups.new(name='Espalda1')
for _i, _w in zip([16, 17, 18, 20, 21, 43, 45, 48, 49, 50, 54], [0.0889, 0.1054, 0.03551, 0.4667, 0.5971, 0.08906, 0.1148, 0.1442, 0.05716, 0.7666, 0.009796]): _vg.add([_i], _w, 'REPLACE')
_vg = ob_cube_005.vertex_groups.new(name='Cuello')
for _i, _w in zip([16, 18, 20, 21, 42, 43, 47, 48, 49, 50, 51, 52, 53, 54, 136, 137, 138, 143, 144, 145, 146, 147, 151, 159, 160, 161, 162, 179, 180, 181, 182, 183, 184, 185, 186, 187, 188, 189, 190, 191, 192, 193, 194, 195, 196, 197, 198, 199, 200, 201, 202, 205, 206, 207, 208, 209, 210, 211, 212, 213, 214, 215, 216, 217, 218], [0.01987, 0.1122, 0.2025, 0.06426, 0.1359, 0.03754, 0.9057, 0.8022, 0.8542, 0.1783, 0.2093, 0.8273, 0.1135, 0.8613, 0.1329, 0.03942, 0.1294, 0.05214, 0.05241, 0.001999, 0.0009589, 0.07716, 0.0784, 0.1317, 0.1316, 0.1317, 0.1317, 0.05785, 0.05866, 0.07229, 0.06982, 0.1045, 0.1053, 0.0817, 0.07961, 0.0899, 0.08968, 0.08756, 0.08797, 0.08991, 0.09754, 0.1377, 0.1274, 0.1062, 0.1024, 0.1326, 0.1335, 0.1298, 0.1316, 0.04351, 0.03377, 0.0158, 0.01193, 0.001585, 0.001333, 0.002532, 0.002126, 0.08757, 0.08763, 0.08754, 0.08751, 0.00228, 0.002305, 0.002322, 0.002312]): _vg.add([_i], _w, 'REPLACE')
_vg = ob_cube_005.vertex_groups.new(name='Cabeza')
_vg.add([51, 52, 53, 54, 135, 136, 137, 138, 139, 140, 141, 142, 143, 144, 145, 146, 147, 148, 149, 150, 151, 152, 153, 154, 155, 156, 157, 158, 159, 160, 161, 162, 163, 164, 165, 166, 167, 168, 169, 170, 171, 172, 173, 174, 175, 176, 177, 178, 179, 180, 181, 182, 183, 184, 185, 186, 187, 188, 189, 190, 191, 192, 193, 194, 195, 196, 197, 198, 199, 200, 201, 202, 203, 204, 205, 206, 207, 208, 209, 210, 211, 212, 213, 214, 215, 216, 217, 218, 219, 220, 221, 222, 223, 224, 225, 226, 314, 315, 316, 317, 318, 319, 320, 321, 322, 323, 324, 325, 326, 327, 328, 329, 330, 331, 332, 333, 334, 335, 336, 337, 338, 339, 340, 341, 342, 343, 344, 345, 346, 347, 348, 349, 350, 351, 352, 353, 354, 355, 356, 357, 358, 359, 360, 361, 362, 363, 364, 365, 366, 367, 368, 369, 370, 371, 372, 373, 374, 375, 376, 377, 378, 379, 380, 381, 382, 383, 384, 385, 386, 387, 388, 389, 390, 391, 392, 393, 394, 395, 396, 397, 398, 399, 400, 401, 402, 403, 404, 405, 406, 407, 408, 409, 410, 411, 412, 413, 414, 415, 416, 417, 418, 419, 420, 421, 422, 423, 424, 425, 426, 427, 428, 429, 430, 431, 432, 433, 434, 435, 436, 437, 438, 439, 440, 441, 442, 443, 444, 445, 446, 447, 448, 449, 450, 451, 452, 453, 454, 455, 456, 457, 458, 459, 460, 461, 462, 463, 464, 465, 466, 467, 468, 469, 470, 471, 472, 473, 474, 475, 476, 477, 478, 479, 480, 481, 482, 483, 484, 485, 486, 487, 488, 489, 490, 491, 492, 493, 494, 495, 496, 497, 498, 499, 500, 501, 502, 503, 504, 505, 506, 507, 508, 509, 510, 511, 512, 513, 514, 515, 516, 517, 518, 519, 520, 521, 522, 523, 524, 525, 526, 527, 528, 529, 530, 531, 532, 533, 534, 535, 536, 537, 538, 539, 540, 541, 542, 543, 544, 545, 546, 547, 548, 549, 550, 551, 552, 553, 554, 555, 556, 557, 558, 559, 560, 561, 562, 563, 564, 565, 566, 567, 568, 569, 570, 571, 572, 573, 574, 575, 576, 577, 578, 579, 580, 581, 582, 583, 584, 585, 586, 587, 588, 589, 590, 591, 592, 593, 594, 595, 596, 597, 598, 599, 600, 601, 602, 603, 604, 605, 606, 607, 608, 609, 610, 611, 612, 613, 614, 615, 616, 617, 618, 619, 620, 621, 622, 623, 624, 625, 626, 627, 628, 629, 630, 631, 632, 633, 634, 635, 636, 637, 638, 639, 640, 641, 642, 643, 644, 645, 646, 647, 648, 649, 650, 651, 652, 653, 654, 655, 656, 657, 658, 659, 660, 661, 662, 663, 664, 665, 666, 667, 668, 669, 670, 671, 672, 673, 674, 675, 676, 677, 678, 679, 680, 681, 682, 683, 684, 685, 686, 687, 688, 689, 690, 691, 692, 693, 694, 695, 696, 697, 698, 699, 700, 701, 702, 703, 704, 705, 706, 707, 708, 709, 710, 711, 712, 713, 714, 715, 716, 717, 718, 719, 720, 721, 722, 723, 724, 725, 726, 727, 728, 729, 730, 731, 732, 733, 734, 735, 736, 737, 738, 739, 740, 741, 742, 743, 744, 745, 746, 747, 748, 749, 750, 751, 752, 753, 754, 755, 756, 757, 758, 759, 760, 761, 762, 763, 764, 765, 766, 767, 768, 769, 770, 771, 772, 773, 774, 775, 776, 777, 778, 779, 780, 781, 782, 783, 784, 785, 786, 787, 788, 789, 790, 791, 792, 793, 794, 795, 796, 797, 798, 799, 800, 801, 802, 803, 804, 805, 806, 807, 808, 809, 810, 811, 812, 813, 814, 815, 816, 817, 818, 819, 820, 821, 822, 823, 824, 825, 826, 827, 828, 829, 830, 831, 832, 833, 834, 835, 836, 837, 838, 839, 840, 841, 842, 843, 844, 845, 846, 847, 848, 849, 850, 851, 852, 853, 854, 855, 856, 857, 858, 859, 860, 861, 862, 863, 864, 865, 866, 867, 868, 869, 870, 871, 872, 873, 874, 875, 876, 877, 878, 879, 880, 881, 882, 883, 884, 885, 886, 887, 888, 889, 890, 891, 892, 893, 894, 895, 896, 897, 898, 899, 900, 901, 902, 903, 904, 905, 906, 907, 908, 909, 910, 911, 912, 913, 914, 915, 916, 917, 918, 919, 920, 921, 922, 923, 924, 925, 926, 927, 928, 929, 930, 931, 932, 933, 934, 935, 936, 937, 938, 939, 940, 941, 942, 943, 944, 945, 946, 947, 948, 949, 950, 951, 952, 953, 954, 955, 956, 957, 958, 959, 960, 961, 962, 963, 964, 965, 966, 967, 968, 969, 970, 971, 972, 973, 974, 975, 976, 977, 978, 979, 980, 981, 982, 983, 984, 985, 986, 987, 988, 989, 990, 991, 992, 993, 994, 995, 996, 997, 998, 999, 1000, 1001, 1002, 1003, 1004, 1005, 1006, 1007, 1008, 1009, 1010, 1011, 1012, 1013, 1014, 1015, 1016, 1017, 1018, 1019, 1020, 1021, 1022, 1023, 1024, 1025, 1026, 1027, 1028, 1029, 1030, 1031, 1032, 1033, 1034, 1035, 1036, 1037, 1038, 1039, 1040, 1041, 1042, 1043, 1044, 1045, 1046, 1047, 1048, 1049, 1050, 1051, 1052, 1053, 1054, 1055, 1056, 1057, 1058, 1059, 1060, 1061, 1062, 1063, 1064, 1065, 1066, 1067, 1068, 1069, 1070, 1071, 1072, 1073, 1074, 1075, 1076, 1077, 1078, 1079, 1080, 1081, 1082, 1083, 1084, 1085, 1086, 1087, 1088, 1089, 1090, 1091, 1092, 1093, 1094, 1095, 1096, 1097, 1098, 1099, 1100, 1101, 1102, 1103, 1104, 1105, 1106, 1107, 1108, 1109, 1110, 1111, 1112, 1113, 1114, 1115, 1116, 1117, 1118, 1119, 1120, 1121, 1122, 1123, 1124, 1125, 1126, 1127, 1128, 1129, 1130, 1131, 1132, 1133, 1134, 1135, 1136, 1137, 1138, 1139, 1140, 1141, 1142, 1143, 1144, 1145, 1146, 1147, 1148, 1149, 1150, 1151, 1152, 1153, 1154, 1155, 1156, 1157, 1158, 1159, 1160, 1161, 1162, 1163, 1164, 1165, 1166, 1167, 1168, 1169, 1170, 1171, 1172, 1173, 1174, 1175, 1176, 1177, 1178, 1179, 1180, 1181, 1182, 1183, 1184, 1185, 1186, 1187, 1188, 1189, 1190, 1191, 1192, 1193, 1194, 1195, 1196, 1197, 1198, 1199, 1200, 1201, 1202, 1203, 1204, 1205, 1206, 1207, 1208, 1209, 1210, 1211, 1212, 1213, 1214, 1215, 1216, 1217, 1218, 1219, 1220, 1221, 1222, 1223, 1224, 1225, 1226, 1227, 1228, 1229, 1230, 1231, 1232, 1233, 1234, 1235, 1236, 1237, 1238, 1239, 1240, 1241, 1242, 1243, 1244, 1245, 1246, 1247, 1248, 1249, 1250, 1251, 1252, 1253, 1254, 1255, 1256, 1257, 1258, 1259, 1260, 1261, 1262, 1263, 1264, 1265, 1266, 1267, 1268, 1269, 1270, 1271, 1272, 1273, 1274, 1275, 1276, 1277], 1.0, 'REPLACE')
_vg = ob_cube_005.vertex_groups.new(name='Espalda3')
for _i, _w in zip([0, 1, 2, 3, 4, 5, 6, 7, 8, 9, 10, 11, 12, 13, 22, 23, 24, 25, 26, 27], [0.8202, 0.8221, 0.9016, 0.9072, 0.8226, 0.8206, 0.9237, 0.9277, 0.1662, 0.1684, 0.07355, 0.06953, 0.05009, 0.05146, 0.1525, 0.1511, 0.1052, 0.1047, 0.01378, 0.01351]): _vg.add([_i], _w, 'REPLACE')
_vg = ob_cube_005.vertex_groups.new(name='Espalda4')
for _i, _w in zip([0, 1, 2, 3, 4, 5, 22, 23, 24, 25, 26, 27, 28, 29, 30, 31, 32, 33, 34, 35, 36, 37, 38, 41], [0.1466, 0.1445, 0.08878, 0.08347, 0.004307, 0.00511, 0.8125, 0.814, 0.8725, 0.8695, 0.8131, 0.814, 0.8312, 0.7989, 0.4831, 0.4845, 0.3713, 0.2277, 0.009453, 0.05621, 0.02033, 0.06616, 0.009856, 0.01425]): _vg.add([_i], _w, 'REPLACE')
_vg = ob_cube_005.vertex_groups.new(name='IngleDe')
for _i, _w in zip([26, 30, 31, 35], [0.07508, 0.2747, 0.01662, 0.009084]): _vg.add([_i], _w, 'REPLACE')
_vg = ob_cube_005.vertex_groups.new(name='Pierna1De')
for _i, _w in zip([27, 28, 30, 31, 32, 33, 34, 35, 36, 37, 38, 39, 40, 41, 91, 92, 93, 94, 95, 96, 97, 98], [0.04881, 0.09941, 0.005102, 0.1689, 0.4555, 0.06205, 0.0089, 0.01004, 0.9397, 0.8563, 0.1687, 0.1597, 0.8171, 0.7734, 0.9512, 0.9613, 0.9477, 0.9701, 0.09354, 0.06843, 0.09255, 0.05591]): _vg.add([_i], _w, 'REPLACE')
_vg = ob_cube_005.vertex_groups.new(name='RodillaDe')
for _i, _w in zip([91, 92, 93, 94, 95, 96, 97, 98, 99, 100, 102], [0.03505, 0.01701, 0.0365, 0.0009377, 0.838, 0.838, 0.8398, 0.8682, 0.001446, 0.05801, 0.05143]): _vg.add([_i], _w, 'REPLACE')
_vg = ob_cube_005.vertex_groups.new(name='Pierna2De')
for _i, _w in zip([95, 96, 97, 98, 99, 100, 101, 102, 103, 104, 105, 106, 107, 108, 109, 110, 111, 112, 113, 114], [0.06782, 0.09396, 0.06696, 0.07578, 0.9639, 0.9423, 0.9743, 0.9435, 0.8662, 0.4797, 0.7924, 0.4857, 0.2414, 0.0768, 0.2874, 0.06989, 0.09431, 0.01743, 0.1192, 0.03369]): _vg.add([_i], _w, 'REPLACE')
_vg = ob_cube_005.vertex_groups.new(name='TobilloDe')
for _i, _w in zip([103, 104, 105, 106, 107, 108, 109, 110, 111, 112, 113, 114], [0.02807, 0.4554, 0.141, 0.4419, 0.06324, 0.07315, 0.3077, 0.1241, 0.005097, 0.007206, 0.1236, 0.06436]): _vg.add([_i], _w, 'REPLACE')
_vg = ob_cube_005.vertex_groups.new(name='PieDe')
for _i, _w in zip([103, 105, 107, 108, 109, 110, 111, 112, 113, 114, 115, 116, 117, 118, 119, 120, 121, 122, 123, 124, 125, 126, 127, 128, 129, 130, 131, 132, 133, 134], [0.08602, 0.07916, 0.6512, 0.00291, 0.3323, 0.05462, 0.8278, 0.116, 0.7452, 0.1038, 1.016, 0.8774, 0.9654, 0.8801, 1.012, 0.9961, 0.9969, 0.9954, 1.003, 0.9996, 0.9992, 0.9992, 1.001, 1.0, 0.9998, 0.9997, 1.0, 1.0, 1.0, 0.9999]): _vg.add([_i], _w, 'REPLACE')
_vg = ob_cube_005.vertex_groups.new(name='TalonDe')
for _i, _w in zip([104, 106, 107, 108, 109, 110, 111, 112, 114, 116, 118], [0.03624, 0.06064, 0.03708, 0.8236, 0.07029, 0.7521, 0.05005, 0.8217, 0.7902, 0.1086, 0.08607]): _vg.add([_i], _w, 'REPLACE')
_vg = ob_cube_005.vertex_groups.new(name='IngleIz')
for _i, _w in zip([27, 28, 29, 30, 31, 32, 33, 34, 37, 39], [0.07674, 0.01433, 0.1013, 0.01897, 0.2769, 0.1018, 0.4583, 0.05604, 0.03116, 0.00481]): _vg.add([_i], _w, 'REPLACE')
_vg = ob_cube_005.vertex_groups.new(name='Pierna1Iz')
for _i, _w in zip([26, 29, 30, 31, 32, 33, 34, 35, 37, 38, 39, 40, 41, 83, 84, 85, 86, 87, 88, 89, 90], [0.04754, 0.05656, 0.1719, 0.006383, 0.06235, 0.2455, 0.8813, 0.8703, 0.0204, 0.7779, 0.7915, 0.1441, 0.1713, 0.06693, 0.1068, 0.0576, 0.0811, 0.9616, 0.9465, 0.9685, 0.941]): _vg.add([_i], _w, 'REPLACE')
_vg = ob_cube_005.vertex_groups.new(name='RodillaIz')
for _i, _w in zip([79, 80, 81, 83, 84, 85, 86, 87, 88, 89, 90], [0.06308, 0.006237, 0.04888, 0.8417, 0.8148, 0.863, 0.8589, 0.01642, 0.0401, 0.003792, 0.04669]): _vg.add([_i], _w, 'REPLACE')
_vg = ob_cube_005.vertex_groups.new(name='Pierna2Iz')
for _i, _w in zip([67, 68, 69, 70, 71, 72, 73, 74, 75, 76, 77, 78, 79, 80, 81, 82, 83, 84, 85, 86], [0.003795, 0.1044, 0.05205, 0.1115, 0.05161, 0.2785, 0.09834, 0.2584, 0.4904, 0.8218, 0.4734, 0.8387, 0.9293, 0.9652, 0.9531, 0.9735, 0.09114, 0.07764, 0.07974, 0.0593]): _vg.add([_i], _w, 'REPLACE')
_vg = ob_cube_005.vertex_groups.new(name='TobilloIz')
for _i, _w in zip([67, 68, 69, 70, 71, 72, 73, 74, 75, 76, 77, 78], [0.03583, 0.1179, 0.03588, 0.01805, 0.09935, 0.3261, 0.09094, 0.07132, 0.4561, 0.1278, 0.441, 0.04496]): _vg.add([_i], _w, 'REPLACE')
_vg = ob_cube_005.vertex_groups.new(name='PieIZ')
for _i, _w in zip([19, 55, 56, 57, 58, 59, 60, 61, 62, 63, 64, 65, 66, 67, 68, 69, 70, 71, 72, 73, 74, 76, 77, 78, 227, 228, 229, 230, 231, 232, 233], [1.001, 0.9996, 0.9997, 0.9992, 1.004, 0.997, 0.9981, 0.9943, 1.012, 0.8983, 0.973, 0.8626, 1.008, 0.07538, 0.7695, 0.1484, 0.8012, 0.02059, 0.3224, 0.04852, 0.6217, 0.06678, 0.01147, 0.1013, 0.9999, 1.0, 0.9999, 1.0, 1.0, 1.0, 1.0]): _vg.add([_i], _w, 'REPLACE')
_vg = ob_cube_005.vertex_groups.new(name='TalonIz')
for _i, _w in zip([63, 65, 67, 69, 70, 71, 72, 73, 74, 75, 77], [0.07726, 0.1161, 0.8549, 0.7566, 0.05293, 0.8141, 0.0715, 0.7615, 0.04539, 0.0434, 0.05487]): _vg.add([_i], _w, 'REPLACE')
_m = ob_cube_005.modifiers.new('Subsurf', 'SUBSURF')
_m.uv_smooth = 'PRESERVE_CORNERS'
_m.quality = 2
_m.levels = 4
_m.show_only_control_edges = False
_m = ob_cube_005.modifiers.new('Esqueleto', 'ARMATURE')
_m.object = ob_esqueleto

# ---- collection membership
col_collection_1.objects.link(ob_cube_001)
col_collection_1.objects.link(ob_cube_002)
col_collection_1.objects.link(ob_cube_003)
col_collection_2.objects.link(ob_cube_004)
col_collection_3.objects.link(ob_esqueleto)
col_collection_3.objects.link(ob_cube_005)

# ---- scene / render settings (as saved in the file)
scene.frame_start = 1; scene.frame_end = 250; scene.frame_set(204)
scene.render.engine = 'BLENDER_EEVEE_NEXT'
scene.render.image_settings.compression = 90
scene.render.resolution_percentage = 50
scene.render.dither_intensity = 0.0
scene.cycles.use_denoising = False
scene.cycles.samples = 10
scene.cycles.sampling_pattern = 'TABULATED_SOBOL'
scene.cycles.light_sampling_threshold = 0.0
scene.cycles.use_adaptive_sampling = False
scene.cycles.use_light_tree = False
scene.cycles.blur_glossy = 0.0
scene.cycles.volume_bounces = 1
scene.cycles.pixel_filter_type = 'GAUSSIAN'
scene.cycles.sample_clamp_indirect = 0.0
scene.view_settings.view_transform = 'Standard'
bpy.context.view_layer.update()

# ---- added for rendering (the .blend has no active camera and no usable light): camera, sun
cam_auto = bpy.data.cameras.new('AutoCamera')
cam_auto.lens = 50.0
cam_auto.sensor_width = 36.0
cam_auto.clip_end = 1000.0
ob_auto_camera = bpy.data.objects.new('AutoCamera', cam_auto)
scene.collection.objects.link(ob_auto_camera)
ob_auto_camera.location = (17.27, -21.0296, 10.6093)
ob_auto_camera.rotation_euler = (1.09748, -7.21219e-08, 0.694738)
scene.camera = ob_auto_camera
light_auto_sun = bpy.data.lights.new('AutoSun', 'SUN')
light_auto_sun.energy = 3.0
light_auto_sun.angle = 0.0523599
ob_auto_sun = bpy.data.objects.new('AutoSun', light_auto_sun)
scene.collection.objects.link(ob_auto_sun)
ob_auto_sun.rotation_euler = (0.872665, 0.174533, 0.523599)
bpy.context.view_layer.update()
